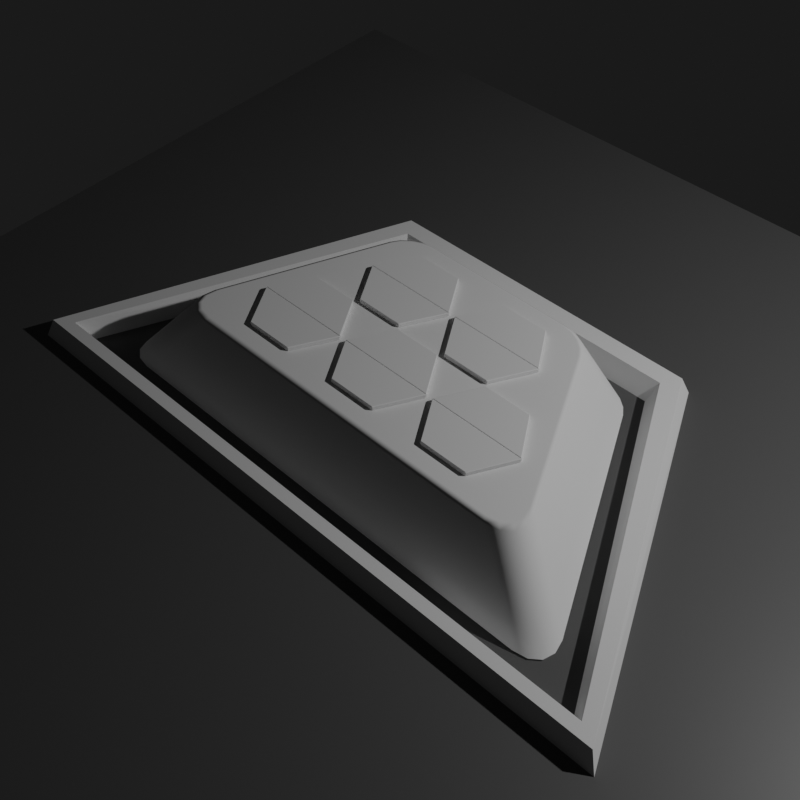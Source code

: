 # Source: missile_silo_001.blend  (saved by Blender 2.80.74; exported with 4.5.12 LTS)
import bpy
from mathutils import Matrix  # noqa: F401  (used for matrix-valued properties, if any)

bpy.ops.wm.read_factory_settings(use_empty=True)
scene = bpy.context.scene
scene.name = 'Scene'

# ---- collections
col_main = bpy.data.collections.new('Main'); scene.collection.children.link(col_main)
col_lids = bpy.data.collections.new('Lids'); col_main.children.link(col_lids)
col_stuff = bpy.data.collections.new('Stuff'); scene.collection.children.link(col_stuff)
col_lights = bpy.data.collections.new('Lights'); col_stuff.children.link(col_lights)
col_cameras = bpy.data.collections.new('Cameras'); col_stuff.children.link(col_cameras)
col_collection = bpy.data.collections.new('Collection'); scene.collection.children.link(col_collection)
col_cutters = bpy.data.collections.new('Cutters'); scene.collection.children.link(col_cutters)

# ---- materials (node trees are filled in below, after node groups)
mat_dark_background = bpy.data.materials.new('Dark Background')
mat_dark_background.use_transparent_shadow = False
mat_smoke_domain_material = bpy.data.materials.new('Smoke Domain Material')
mat_smoke_domain_material.use_transparent_shadow = False

# ---- node groups
ng_auto_smooth = bpy.data.node_groups.new('Auto Smooth', 'GeometryNodeTree')
_s = ng_auto_smooth.interface.new_socket(name='Geometry', in_out='OUTPUT', socket_type='NodeSocketGeometry')
_s = ng_auto_smooth.interface.new_socket(name='Geometry', in_out='INPUT', socket_type='NodeSocketGeometry')
_s = ng_auto_smooth.interface.new_socket(name='Angle', in_out='INPUT', socket_type='NodeSocketFloat')
_s.subtype = 'ANGLE'
_s.min_value = 0.0
_s.max_value = 3.142
ng_auto_smooth.is_modifier = True
_N = ng_auto_smooth.nodes; _L = ng_auto_smooth.links
n0 = _N.new('NodeGroupOutput'); n0.name = 'Group Output'; n0.location = (480, -100)
n1 = _N.new('NodeGroupInput'); n1.name = 'Group Input'; n1.location = (-420, -300)
n2 = _N.new('NodeGroupInput'); n2.name = 'Group Input.001'; n2.location = (-60, -100)
n3 = _N.new('GeometryNodeSetShadeSmooth'); n3.name = 'Set Shade Smooth'; n3.location = (120, -100)
n3.domain = 'EDGE'
n4 = _N.new('GeometryNodeSetShadeSmooth'); n4.name = 'Set Shade Smooth.001'; n4.location = (300, -100)
n5 = _N.new('GeometryNodeInputMeshEdgeAngle'); n5.name = 'Edge Angle'; n5.location = (-420, -220)
n6 = _N.new('GeometryNodeInputEdgeSmooth'); n6.name = 'Is Edge Smooth'; n6.location = (-60, -160)
n7 = _N.new('GeometryNodeInputShadeSmooth'); n7.name = 'Is Face Smooth'; n7.location = (-240, -340)
n8 = _N.new('FunctionNodeBooleanMath'); n8.name = 'Boolean Math'; n8.location = (-60, -220)
n9 = _N.new('FunctionNodeCompare'); n9.name = 'Compare'; n9.location = (-240, -180)
n9.operation = 'LESS_EQUAL'
_L.new(n5.outputs[0], n9.inputs[0])
_L.new(n4.outputs[0], n0.inputs[0])
_L.new(n1.outputs[1], n9.inputs[1])
_L.new(n9.outputs[0], n8.inputs[0])
_L.new(n7.outputs[0], n8.inputs[1])
_L.new(n2.outputs[0], n3.inputs[0])
_L.new(n6.outputs[0], n3.inputs[1])
_L.new(n3.outputs[0], n4.inputs[0])
_L.new(n8.outputs[0], n3.inputs[2])
n0.is_active_output = True

# ---- material node trees
mat_dark_background.use_nodes = True; mat_dark_background.node_tree.nodes.clear()
_N = mat_dark_background.node_tree.nodes; _L = mat_dark_background.node_tree.links
n0 = _N.new('ShaderNodeOutputMaterial'); n0.name = 'Material Output'; n0.location = (300, 300)
n1 = _N.new('ShaderNodeBsdfPrincipled'); n1.name = 'Principled BSDF'; n1.location = (10, 300)
n1.distribution = 'GGX'
n1.subsurface_method = 'BURLEY'
n1.inputs[0].default_value = (0.08353, 0.08353, 0.08353, 1.0)
n1.inputs[3].default_value = 1.45
n1.inputs[27].default_value = (0.0, 0.0, 0.0, 1.0)
n1.inputs[28].default_value = 1.0
_L.new(n1.outputs[0], n0.inputs[0])
n0.is_active_output = True
mat_smoke_domain_material.use_nodes = True; mat_smoke_domain_material.node_tree.nodes.clear()
_N = mat_smoke_domain_material.node_tree.nodes; _L = mat_smoke_domain_material.node_tree.links
n0 = _N.new('ShaderNodeOutputMaterial'); n0.name = 'Material Output'; n0.location = (1200, 150)
n1 = _N.new('ShaderNodeVolumePrincipled'); n1.name = 'Principled Volume'; n1.location = (800, 150)
n1.inputs[2].default_value = 5.0
_L.new(n1.outputs[0], n0.inputs[1])
n0.is_active_output = True

# ---- world
world_world = bpy.data.worlds.new('World'); scene.world = world_world
world_world.use_nodes = True; world_world.node_tree.nodes.clear()
_N = world_world.node_tree.nodes; _L = world_world.node_tree.links
n0 = _N.new('ShaderNodeOutputWorld'); n0.name = 'World Output'; n0.location = (300, 300)
n1 = _N.new('ShaderNodeBackground'); n1.name = 'Background'; n1.location = (10, 300)
n1.inputs[0].default_value = (0.05088, 0.05088, 0.05088, 1.0)
n1.inputs[1].default_value = 0.2
_L.new(n1.outputs[0], n0.inputs[0])
n0.is_active_output = True
world_world.color = (0.05088, 0.05088, 0.05088)
world_world.use_sun_shadow = False
world_world.sun_shadow_jitter_overblur = 0.0

# ---- cameras
cam_camera = bpy.data.cameras.new('Camera')
cam_camera.clip_end = 100.0
cam_camera.ortho_scale = 7.314
cam_camera.dof.focus_distance = 0.0
cam_camera.dof.aperture_fstop = 128.0

# ---- lights
light_light = bpy.data.lights.new('Light', 'SPOT')
light_light.transmission_factor = 0.0
light_light.cutoff_distance = 30.0
light_light.energy = 1000.0
light_light.shadow_buffer_clip_start = 1.0
light_light.shadow_soft_size = 0.1
light_light.shadow_maximum_resolution = 0.006
light_light.use_absolute_resolution = True
light_light.spot_size = 1.309

# ---- meshes
me_plane = bpy.data.meshes.new('Plane')
me_plane.from_pydata([(-2.201, -1.039, 0.0), (-2.432, -0.711, 4.47e-08), (-2.334, -1.014, 7.451e-09), (-2.425, -0.9431, 1.49e-08), (-2.459, -0.8366, 2.608e-08), (2.432, -0.711, 0.0), (2.201, -1.039, 0.0), (2.459, -0.8366, 0.0), (2.425, -0.9431, 7.451e-09), (2.334, -1.014, 0.0), (-1.443, 1.493, 0.0), (-1.101, 1.706, 1.49e-08), (-1.387, 1.575, 1.863e-09), (-1.303, 1.644, 5.588e-09), (-1.203, 1.69, 9.313e-09), (1.101, 1.706, 0.0), (1.443, 1.493, 7.451e-09), (1.203, 1.69, 1.863e-09), (1.303, 1.644, 1.863e-09), (1.387, 1.575, 5.588e-09), (-1.799, -0.374, 0.8), (-1.568, -0.7022, 0.8), (-1.826, -0.4996, 0.8), (-1.792, -0.606, 0.8), (-1.701, -0.6772, 0.8), (1.568, -0.7022, 0.8), (1.799, -0.374, 0.8), (1.701, -0.6772, 0.8), (1.792, -0.606, 0.8), (1.826, -0.4996, 0.8), (-0.7707, 1.369, 0.8), (-1.112, 1.156, 0.8), (-0.872, 1.353, 0.8), (-0.9724, 1.307, 0.8), (-1.057, 1.238, 0.8), (1.112, 1.156, 0.8), (0.7707, 1.369, 0.8), (1.057, 1.238, 0.8), (0.9724, 1.307, 0.8), (0.872, 1.353, 0.8)], [], [(0, 6, 25, 21), (20, 22, 23, 24, 21, 25, 27, 28, 29, 26, 35, 37, 38, 39, 36, 30, 32, 33, 34, 31), (5, 16, 35, 26), (15, 11, 30, 36), (0, 2, 3, 4, 1, 10, 12, 13, 14, 11, 15, 17, 18, 19, 16, 5, 7, 8, 9, 6), (10, 31, 34, 12), (12, 34, 33, 13), (13, 33, 32, 14), (14, 32, 30, 11), (35, 16, 19, 37), (37, 19, 18, 38), (38, 18, 17, 39), (39, 17, 15, 36), (5, 26, 29, 7), (7, 29, 28, 8), (8, 28, 27, 9), (9, 27, 25, 6), (20, 1, 4, 22), (22, 4, 3, 23), (23, 3, 2, 24), (24, 2, 0, 21), (10, 1, 20, 31)])
me_plane.polygons.foreach_set('use_smooth', [True] * 22)
_k = set([(0, 2), (0, 6), (1, 4), (1, 10), (2, 3), (3, 4), (5, 7), (5, 16), (6, 9), (7, 8), (8, 9), (10, 12), (11, 14), (11, 15), (12, 13), (13, 14), (15, 17), (16, 19), (17, 18), (18, 19)])
me_plane.attributes.new('sharp_edge', 'BOOLEAN', 'EDGE').data.foreach_set('value', [ (min(e.vertices), max(e.vertices)) in _k for e in me_plane.edges])
_uv = me_plane.uv_layers.new(name='UVMap')
_uv.uv.foreach_set('vector', [0.07334, 0.0, 0.9267, 0.0, 0.9028, 0.0, 0.09721, 0.0, 0.0, 0.1585, 0.002817, 0.09991, 0.01027, 0.01547, 0.06155, 0.004021, 0.09721, 0.0, 0.9028, 0.0, 0.9385, 0.004021, 0.9897, 0.01547, 0.9972, 0.09991, 1.0, 0.1585, 1.0, 0.8971, 0.9978, 0.9388, 0.9903, 0.99, 0.929, 0.9974, 0.8791, 1.0, 0.1209, 1.0, 0.07102, 0.9974, 0.009721, 0.99, 0.002238, 0.9388, 0.0, 0.8971, 1.0, 0.1196, 1.0, 0.9224, 1.0, 0.8971, 1.0, 0.1585, 0.9088, 1.0, 0.09119, 1.0, 0.1209, 1.0, 0.8791, 1.0, 0.07334, 0.0, 0.04617, 0.003033, 0.00773, 0.01167, 0.002118, 0.0749, 0.0, 0.1196, 0.0, 0.9224, 0.001696, 0.9539, 0.00735, 0.9924, 0.05345, 0.998, 0.09119, 1.0, 0.9088, 1.0, 0.9466, 0.998, 0.9927, 0.9924, 0.9983, 0.9539, 1.0, 0.9224, 1.0, 0.1196, 0.9979, 0.0749, 0.9923, 0.01167, 0.9538, 0.003033, 0.9267, 0.0, 0.0, 0.9224, 0.0, 0.8971, 0.002238, 0.9388, 0.001696, 0.9539, 0.001696, 0.9539, 0.002238, 0.9388, 0.009721, 0.99, 0.00735, 0.9924, 0.00735, 0.9924, 0.009721, 0.99, 0.07102, 0.9974, 0.05345, 0.998, 0.05345, 0.998, 0.07102, 0.9974, 0.1209, 1.0, 0.09119, 1.0, 1.0, 0.8971, 1.0, 0.9224, 0.9983, 0.9539, 0.9978, 0.9388, 0.9978, 0.9388, 0.9983, 0.9539, 0.9927, 0.9924, 0.9903, 0.99, 0.9903, 0.99, 0.9927, 0.9924, 0.9466, 0.998, 0.929, 0.9974, 0.929, 0.9974, 0.9466, 0.998, 0.9088, 1.0, 0.8791, 1.0, 1.0, 0.1196, 1.0, 0.1585, 0.9972, 0.09991, 0.9979, 0.0749, 0.9979, 0.0749, 0.9972, 0.09991, 0.9897, 0.01547, 0.9923, 0.01167, 0.9923, 0.01167, 0.9897, 0.01547, 0.9385, 0.004021, 0.9538, 0.003033, 0.9538, 0.003033, 0.9385, 0.004021, 0.9028, 0.0, 0.9267, 0.0, 0.0, 0.1585, 0.0, 0.1196, 0.002118, 0.0749, 0.002817, 0.09991, 0.002817, 0.09991, 0.002118, 0.0749, 0.00773, 0.01167, 0.01027, 0.01547, 0.01027, 0.01547, 0.00773, 0.01167, 0.04617, 0.003033, 0.06155, 0.004021, 0.06155, 0.004021, 0.04617, 0.003033, 0.07334, 0.0, 0.09721, 0.0, 0.0, 0.9224, 0.0, 0.1196, 0.0, 0.1585, 0.0, 0.8971])
me_plane.use_remesh_preserve_volume = False
me_plane.use_remesh_preserve_attributes = False
me_plane.use_mirror_vertex_groups = False
me_plane.update()
me_plane_003 = bpy.data.meshes.new('Plane.003')
me_plane_003.from_pydata([(-3.23, -1.407, -3.166e-08), (-3.14, -1.348, 0.2175), (-2.96, -1.231, 0.2175), (-2.869, -1.173, 3.166e-08), (3.23, -1.407, -2.794e-08), (3.14, -1.348, 0.2175), (2.96, -1.231, 0.2175), (2.869, -1.173, 2.794e-08), (1.71, 2.137, -3.353e-08), (1.651, 2.047, 0.2175), (1.535, 1.866, 0.2175), (1.476, 1.776, 3.353e-08), (-1.71, 2.137, -7.451e-09), (-1.651, 2.047, 0.2175), (-1.535, 1.866, 0.2175), (-1.476, 1.776, 7.451e-09)], [], [(0, 4, 7, 3), (1, 5, 4, 0), (2, 6, 5, 1), (3, 7, 6, 2), (4, 8, 11, 7), (5, 9, 8, 4), (6, 10, 9, 5), (7, 11, 10, 6), (8, 12, 15, 11), (9, 13, 12, 8), (10, 14, 13, 9), (11, 15, 14, 10), (12, 0, 3, 15), (13, 1, 0, 12), (14, 2, 1, 13), (15, 3, 2, 14)])
me_plane_003.use_remesh_preserve_volume = False
me_plane_003.use_remesh_preserve_attributes = False
me_plane_003.use_mirror_vertex_groups = False
me_plane_003.update()
me_circle_001 = bpy.data.meshes.new('Circle.001')
me_circle_001.from_pydata([(0.0, 1.0, 0.0), (-0.866, 0.5, 0.0), (-0.866, -0.5, 0.0), (8.742e-08, -1.0, 0.0), (0.866, -0.5, 0.0), (0.866, 0.5, 0.0), (-0.866, -0.5, 0.0), (0.866, 0.5, 0.0)], [], [(2, 3, 4, 7), (1, 6, 5, 0)])
_uv = me_circle_001.uv_layers.new(name='UVMap')
_uv.uv.foreach_set('vector', [0.0, 0.0, 0.0, 0.0, 0.0, 0.0, 0.0, 0.0, 0.0, 0.0, 0.0, 0.0, 0.0, 0.0, 0.0, 0.0])
me_circle_001.use_remesh_preserve_volume = False
me_circle_001.use_remesh_preserve_attributes = False
me_circle_001.use_mirror_vertex_groups = False
me_circle_001.update()
me_plane_002 = bpy.data.meshes.new('Plane.002')
me_plane_002.from_pydata([(-1.0, -1.0, 0.0), (1.0, -1.0, 0.0), (-1.0, 1.0, 0.0), (1.0, 1.0, 0.0)], [], [(0, 1, 3, 2)])
_uv = me_plane_002.uv_layers.new(name='UVMap')
_uv.uv.foreach_set('vector', [0.0, 0.0, 1.0, 0.0, 1.0, 1.0, 0.0, 1.0])
me_plane_002.materials.append(mat_dark_background)
me_plane_002.use_remesh_preserve_volume = False
me_plane_002.use_remesh_preserve_attributes = False
me_plane_002.use_mirror_vertex_groups = False
me_plane_002.update()
me_circle_002 = bpy.data.meshes.new('Circle.002')
me_circle_002.from_pydata([(0.0, 0.36, -1.5), (-0.1378, 0.3326, -1.5), (-0.2546, 0.2546, -1.5), (-0.3326, 0.1378, -1.5), (-0.36, -1.574e-08, -1.5), (-0.3326, -0.1378, -1.5), (-0.2546, -0.2546, -1.5), (-0.1378, -0.3326, -1.5), (-5.436e-08, -0.36, -1.5), (0.1378, -0.3326, -1.5), (0.2546, -0.2546, -1.5), (0.3326, -0.1378, -1.5), (0.36, 4.293e-09, -1.5), (0.3326, 0.1378, -1.5), (0.2546, 0.2546, -1.5), (0.1378, 0.3326, -1.5), (2.452e-12, 0.3599, 0.8003), (-0.1377, 0.3325, 0.8003), (-0.2545, 0.2545, 0.8003), (-0.3325, 0.1377, 0.8003), (-0.3599, -1.573e-08, 0.8003), (-0.3325, -0.1377, 0.8003), (-0.2545, -0.2545, 0.8003), (-0.1377, -0.3325, 0.8003), (-5.434e-08, -0.3599, 0.8003), (0.1377, -0.3325, 0.8003), (0.2545, -0.2545, 0.8003), (0.3325, -0.1377, 0.8003), (0.3599, 4.289e-09, 0.8003), (0.3325, 0.1377, 0.8003), (0.2545, 0.2545, 0.8003), (0.1377, 0.3325, 0.8003), (-4.115e-08, 0.252, -1.7), (-0.09644, 0.2328, -1.7), (-0.1782, 0.1782, -1.7), (-0.2328, 0.09644, -1.7), (-0.252, -1.046e-08, -1.7), (-0.2328, -0.09644, -1.7), (-0.1782, -0.1782, -1.7), (-0.09644, -0.2328, -1.7), (-7.92e-08, -0.252, -1.7), (0.09644, -0.2328, -1.7), (0.1782, -0.1782, -1.7), (0.2328, -0.09644, -1.7), (0.252, 3.564e-09, -1.7), (0.2328, 0.09644, -1.7), (0.1782, 0.1782, -1.7), (0.09644, 0.2328, -1.7), (-4.965e-08, 0.1722, -1.7), (-0.06591, 0.1591, -1.7), (-0.1218, 0.1218, -1.7), (-0.1591, 0.06591, -1.7), (-0.1722, -8.031e-09, -1.7), (-0.1591, -0.06591, -1.7), (-0.1218, -0.1218, -1.7), (-0.06591, -0.1591, -1.7), (-7.565e-08, -0.1722, -1.7), (0.06591, -0.1591, -1.7), (0.1218, -0.1218, -1.7), (0.1591, -0.06591, -1.7), (0.1722, 1.551e-09, -1.7), (0.1591, 0.06591, -1.7), (0.1218, 0.1218, -1.7), (0.06591, 0.1591, -1.7), (1.633e-08, 0.2184, -1.775), (-0.08359, 0.2018, -1.775), (-0.1545, 0.1545, -1.775), (-0.2018, 0.08359, -1.775), (-0.2184, -9.373e-09, -1.775), (-0.2018, -0.08359, -1.775), (-0.1545, -0.1545, -1.775), (-0.08359, -0.2018, -1.775), (-1.665e-08, -0.2184, -1.775), (0.08359, -0.2018, -1.775), (0.1545, -0.1545, -1.775), (0.2018, -0.08359, -1.775), (0.2184, 2.78e-09, -1.775), (0.2018, 0.08359, -1.775), (0.1545, 0.1545, -1.775), (0.08359, 0.2018, -1.775), (6.141e-08, 0.2794, -2.12), (-0.1069, 0.2581, -2.12), (-0.1976, 0.1976, -2.12), (-0.2581, 0.1069, -2.12), (-0.2794, -1.225e-08, -2.12), (-0.2581, -0.1069, -2.12), (-0.1976, -0.1976, -2.12), (-0.1069, -0.2581, -2.12), (1.922e-08, -0.2794, -2.12), (0.1069, -0.2581, -2.12), (0.1976, -0.1976, -2.12), (0.2581, -0.1069, -2.12), (0.2794, 3.297e-09, -2.12), (0.2581, 0.1069, -2.12), (0.1976, 0.1976, -2.12), (0.1069, 0.2581, -2.12), (-0.2178, 0.09022, -1.84), (-0.2364, 0.09791, -1.918), (-0.2517, 0.1043, -2.012), (-0.2725, -1.192e-08, -2.012), (-0.2559, -1.114e-08, -1.918), (-0.2358, -1.019e-08, -1.84), (0.2178, -0.09022, -1.84), (0.2364, -0.09791, -1.918), (0.2517, -0.1043, -2.012), (0.2725, 3.238e-09, -2.012), (0.2559, 3.097e-09, -1.918), (0.2358, 2.927e-09, -1.84), (-0.2517, -0.1043, -2.012), (-0.2364, -0.09791, -1.918), (-0.2178, -0.09022, -1.84), (0.2517, 0.1043, -2.012), (0.2364, 0.09791, -1.918), (0.2178, 0.09022, -1.84), (-0.1927, -0.1927, -2.012), (-0.1809, -0.1809, -1.918), (-0.1667, -0.1667, -1.84), (0.1927, 0.1927, -2.012), (0.1809, 0.1809, -1.918), (0.1667, 0.1667, -1.84), (-0.1043, -0.2517, -2.012), (-0.09791, -0.2364, -1.918), (-0.09022, -0.2178, -1.84), (0.1043, 0.2517, -2.012), (0.09791, 0.2364, -1.918), (0.09022, 0.2178, -1.84), (7.59e-09, -0.2725, -2.012), (-2.232e-09, -0.2559, -1.918), (-1.002e-08, -0.2358, -1.84), (2.557e-08, 0.2358, -1.84), (3.64e-08, 0.2559, -1.918), (4.873e-08, 0.2725, -2.012), (-0.1043, 0.2517, -2.012), (-0.09791, 0.2364, -1.918), (-0.09022, 0.2178, -1.84), (0.1043, -0.2517, -2.012), (0.09791, -0.2364, -1.918), (0.09022, -0.2178, -1.84), (-0.1927, 0.1927, -2.012), (-0.1809, 0.1809, -1.918), (-0.1667, 0.1667, -1.84), (0.1927, -0.1927, -2.012), (0.1809, -0.1809, -1.918), (0.1667, -0.1667, -1.84), (0.1157, 0.1157, -1.715), (0.1478, 0.1478, -1.788), (0.1931, 0.07997, -1.788), (0.1512, 0.06261, -1.715), (-0.2623, -1.187e-08, -2.023), (-0.2679, -1.225e-08, -2.12), (-0.2475, 0.1025, -2.12), (-0.2424, 0.1004, -2.023), (-0.06261, -0.1512, -1.715), (-0.07997, -0.1931, -1.788), (-0.1478, -0.1478, -1.788), (-0.1157, -0.1157, -1.715), (0.06261, 0.1512, -1.715), (0.07997, 0.1931, -1.788), (-7.328e-08, -0.1636, -1.715), (-1.417e-08, -0.209, -1.788), (-0.06261, 0.1512, -1.715), (-0.07997, 0.1931, -1.788), (1.869e-08, 0.209, -1.788), (-4.753e-08, 0.1636, -1.715), (0.06261, -0.1512, -1.715), (0.07997, -0.1931, -1.788), (-0.1157, 0.1157, -1.715), (-0.1478, 0.1478, -1.788), (0.1157, -0.1157, -1.715), (0.1478, -0.1478, -1.788), (-0.1512, 0.06261, -1.715), (-0.1931, 0.07997, -1.788), (0.1512, -0.06261, -1.715), (0.1931, -0.07997, -1.788), (-0.1636, -8.119e-09, -1.715), (-0.209, -9.531e-09, -1.788), (0.1636, 8.467e-10, -1.715), (0.209, 1.193e-09, -1.788), (-0.1512, -0.06261, -1.715), (-0.1931, -0.07997, -1.788), (6.154e-08, 0.2679, -2.12), (-0.1025, 0.2475, -2.12), (-0.1894, 0.1894, -2.12), (-0.2475, -0.1025, -2.12), (-0.1894, -0.1894, -2.12), (-0.1025, -0.2475, -2.12), (1.993e-08, -0.2679, -2.12), (0.1025, -0.2475, -2.12), (0.1894, -0.1894, -2.12), (0.2475, -0.1025, -2.12), (0.2679, 3.447e-09, -2.12), (0.2475, 0.1025, -2.12), (0.1894, 0.1894, -2.12), (0.1025, 0.2475, -2.12), (0.2623, 2.718e-09, -2.023), (0.2424, -0.1004, -2.023), (-0.2424, -0.1004, -2.023), (0.2424, 0.1004, -2.023), (-0.1855, -0.1855, -2.023), (0.1855, 0.1855, -2.023), (-0.1004, -0.2424, -2.023), (0.1004, 0.2424, -2.023), (1.06e-08, -0.2623, -2.023), (-0.1004, 0.2424, -2.023), (5.139e-08, 0.2623, -2.023), (0.1004, -0.2424, -2.023), (-0.1855, 0.1855, -2.023), (0.1855, -0.1855, -2.023), (0.2087, -0.08645, -1.852), (0.1597, -0.1597, -1.852), (0.2272, -0.0941, -1.929), (0.1739, -0.1739, -1.929), (-0.2087, 0.08645, -1.852), (-0.1597, 0.1597, -1.852), (-0.2272, 0.0941, -1.929), (-0.1739, 0.1739, -1.929), (0.08645, -0.2087, -1.852), (0.0941, -0.2272, -1.929), (-0.08645, 0.2087, -1.852), (-0.0941, 0.2272, -1.929), (-7.261e-09, -0.2259, -1.852), (7.564e-10, -0.2459, -1.929), (2.809e-08, 0.2259, -1.852), (0.08645, 0.2087, -1.852), (3.854e-08, 0.2459, -1.929), (0.0941, 0.2272, -1.929), (-0.08645, -0.2087, -1.852), (-0.0941, -0.2272, -1.929), (0.1597, 0.1597, -1.852), (0.1739, 0.1739, -1.929), (-0.1597, -0.1597, -1.852), (-0.1739, -0.1739, -1.929), (0.2087, 0.08645, -1.852), (0.2272, 0.0941, -1.929), (-0.2087, -0.08645, -1.852), (-0.2272, -0.0941, -1.929), (0.2259, 2.067e-09, -1.852), (0.2459, 2.129e-09, -1.929), (-0.2259, -1.027e-08, -1.852), (-0.2459, -1.145e-08, -1.929), (0.0, -1.49e-08, 1.7), (0.3056, -0.1266, 1.011), (0.2434, -0.1008, 1.261), (0.1638, -0.06785, 1.478), (0.08475, -0.03511, 1.624), (0.06487, -0.06487, 1.624), (0.1254, -0.1254, 1.478), (0.1863, -0.1863, 1.261), (0.2339, -0.2339, 1.011), (-0.3308, -1.521e-08, 1.011), (-0.2635, -1.401e-08, 1.261), (-0.1773, -1.248e-08, 1.478), (-0.09174, -1.095e-08, 1.624), (-0.08475, 0.03511, 1.624), (-0.1638, 0.06785, 1.478), (-0.2434, 0.1008, 1.261), (-0.3056, 0.1266, 1.011), (0.3308, 3.189e-09, 1.011), (0.2635, 6.439e-10, 1.261), (0.1773, -2.612e-09, 1.478), (0.09174, -5.846e-09, 1.624), (-0.3056, -0.1266, 1.011), (-0.2434, -0.1008, 1.261), (-0.1638, -0.06785, 1.478), (-0.08475, -0.03511, 1.624), (0.3056, 0.1266, 1.011), (0.2434, 0.1008, 1.261), (0.1638, 0.06785, 1.478), (0.08475, 0.03511, 1.624), (-0.2339, -0.2339, 1.011), (-0.1863, -0.1863, 1.261), (-0.1254, -0.1254, 1.478), (-0.06487, -0.06487, 1.624), (0.2339, 0.2339, 1.011), (0.1863, 0.1863, 1.261), (0.1254, 0.1254, 1.478), (0.06487, 0.06487, 1.624), (-0.1266, -0.3056, 1.011), (-0.1008, -0.2434, 1.261), (-0.06785, -0.1638, 1.478), (-0.03511, -0.08475, 1.624), (0.1266, 0.3056, 1.011), (0.1008, 0.2434, 1.261), (0.06785, 0.1638, 1.478), (0.03511, 0.08475, 1.624), (-4.281e-08, -0.3308, 1.011), (-2.727e-08, -0.2635, 1.261), (-1.219e-08, -0.1773, 1.478), (-5.424e-10, -0.09174, 1.624), (-0.1266, 0.3056, 1.011), (-0.1008, 0.2434, 1.261), (-0.06785, 0.1638, 1.478), (-0.03511, 0.08475, 1.624), (1.331e-08, 0.09174, 1.624), (1.458e-08, 0.1773, 1.478), (1.251e-08, 0.2635, 1.261), (7.138e-09, 0.3308, 1.011), (0.1266, -0.3056, 1.011), (0.1008, -0.2434, 1.261), (0.06785, -0.1638, 1.478), (0.03511, -0.08475, 1.624), (0.292, -0.01, -1.7), (-0.2339, 0.2339, 1.011), (-0.1863, 0.1863, 1.261), (-0.1254, 0.1254, 1.478), (-0.06487, 0.06487, 1.624), (0.4, -0.01, -1.5), (0.4, -0.01, -1.918), (0.24, -0.01, -1.634), (0.348, -0.01, -1.434), (0.4, 0.01, -1.5), (0.4, 0.01, -1.918), (0.292, 0.01, -1.7), (0.24, 0.01, -1.634), (0.348, 0.01, -1.434), (-0.01, -0.292, -1.7), (-0.01, -0.4, -1.5), (-0.01, -0.4, -1.918), (-0.01, -0.24, -1.634), (-0.01, -0.348, -1.434), (0.01, -0.4, -1.5), (0.01, -0.4, -1.918), (0.01, -0.292, -1.7), (0.01, -0.24, -1.634), (0.01, -0.348, -1.434), (-0.292, 0.01, -1.7), (-0.4, 0.01, -1.5), (-0.4, 0.01, -1.918), (-0.24, 0.01, -1.634), (-0.348, 0.01, -1.434), (-0.4, -0.01, -1.5), (-0.4, -0.01, -1.918), (-0.292, -0.01, -1.7), (-0.24, -0.01, -1.634), (-0.348, -0.01, -1.434), (0.01, 0.292, -1.7), (0.01, 0.4, -1.5), (0.01, 0.4, -1.918), (0.01, 0.24, -1.634), (0.01, 0.348, -1.434), (-0.01, 0.4, -1.5), (-0.01, 0.4, -1.918), (-0.01, 0.292, -1.7), (-0.01, 0.24, -1.634), (-0.01, 0.348, -1.434)], [], [(5, 4, 36, 37), (4, 5, 21, 20), (12, 13, 29, 28), (5, 6, 22, 21), (13, 14, 30, 29), (6, 7, 23, 22), (14, 15, 31, 30), (7, 8, 24, 23), (0, 1, 17, 16), (15, 0, 16, 31), (8, 9, 25, 24), (1, 2, 18, 17), (9, 10, 26, 25), (2, 3, 19, 18), (10, 11, 27, 26), (3, 4, 20, 19), (11, 12, 28, 27), (32, 47, 63, 48), (13, 12, 44, 45), (6, 5, 37, 38), (14, 13, 45, 46), (7, 6, 38, 39), (15, 14, 46, 47), (8, 7, 39, 40), (1, 0, 32, 33), (0, 15, 47, 32), (9, 8, 40, 41), (2, 1, 33, 34), (10, 9, 41, 42), (3, 2, 34, 35), (11, 10, 42, 43), (4, 3, 35, 36), (12, 11, 43, 44), (62, 61, 77, 78), (41, 40, 56, 57), (34, 33, 49, 50), (42, 41, 57, 58), (35, 34, 50, 51), (43, 42, 58, 59), (36, 35, 51, 52), (44, 43, 59, 60), (37, 36, 52, 53), (45, 44, 60, 61), (38, 37, 53, 54), (46, 45, 61, 62), (39, 38, 54, 55), (47, 46, 62, 63), (40, 39, 55, 56), (33, 32, 48, 49), (99, 98, 83, 84), (55, 54, 70, 71), (63, 62, 78, 79), (56, 55, 71, 72), (49, 48, 64, 65), (48, 63, 79, 64), (57, 56, 72, 73), (50, 49, 65, 66), (58, 57, 73, 74), (51, 50, 66, 67), (59, 58, 74, 75), (52, 51, 67, 68), (60, 59, 75, 76), (53, 52, 68, 69), (61, 60, 76, 77), (54, 53, 69, 70), (144, 156, 163, 160, 166, 170, 174, 178, 155, 152, 158, 164, 168, 172, 176, 147), (105, 104, 91, 92), (108, 99, 84, 85), (111, 105, 92, 93), (114, 108, 85, 86), (117, 111, 93, 94), (120, 114, 86, 87), (123, 117, 94, 95), (126, 120, 87, 88), (132, 131, 80, 81), (131, 123, 95, 80), (135, 126, 88, 89), (138, 132, 81, 82), (141, 135, 89, 90), (98, 138, 82, 83), (104, 141, 90, 91), (75, 74, 143, 102), (102, 143, 142, 103), (103, 142, 141, 104), (67, 66, 140, 96), (96, 140, 139, 97), (97, 139, 138, 98), (74, 73, 137, 143), (143, 137, 136, 142), (142, 136, 135, 141), (66, 65, 134, 140), (140, 134, 133, 139), (139, 133, 132, 138), (73, 72, 128, 137), (137, 128, 127, 136), (136, 127, 126, 135), (64, 79, 125, 129), (129, 125, 124, 130), (130, 124, 123, 131), (65, 64, 129, 134), (134, 129, 130, 133), (133, 130, 131, 132), (72, 71, 122, 128), (128, 122, 121, 127), (127, 121, 120, 126), (79, 78, 119, 125), (125, 119, 118, 124), (124, 118, 117, 123), (71, 70, 116, 122), (122, 116, 115, 121), (121, 115, 114, 120), (78, 77, 113, 119), (119, 113, 112, 118), (118, 112, 111, 117), (70, 69, 110, 116), (116, 110, 109, 115), (115, 109, 108, 114), (77, 76, 107, 113), (113, 107, 106, 112), (112, 106, 105, 111), (69, 68, 101, 110), (110, 101, 100, 109), (109, 100, 99, 108), (76, 75, 102, 107), (107, 102, 103, 106), (106, 103, 104, 105), (68, 67, 96, 101), (101, 96, 97, 100), (100, 97, 98, 99), (144, 145, 146, 147), (148, 149, 150, 151), (152, 153, 154, 155), (156, 157, 145, 144), (158, 159, 153, 152), (160, 161, 162, 163), (163, 162, 157, 156), (164, 165, 159, 158), (166, 167, 161, 160), (168, 169, 165, 164), (170, 171, 167, 166), (172, 173, 169, 168), (174, 175, 171, 170), (176, 177, 173, 172), (178, 179, 175, 174), (147, 146, 177, 176), (155, 154, 179, 178), (85, 183, 184, 86), (194, 190, 189, 195), (196, 183, 149, 148), (197, 191, 190, 194), (198, 184, 183, 196), (199, 192, 191, 197), (200, 185, 184, 198), (201, 193, 192, 199), (202, 186, 185, 200), (203, 181, 180, 204), (204, 180, 193, 201), (205, 187, 186, 202), (206, 182, 181, 203), (207, 188, 187, 205), (151, 150, 182, 206), (195, 189, 188, 207), (173, 208, 209, 169), (208, 210, 211, 209), (210, 195, 207, 211), (171, 212, 213, 167), (212, 214, 215, 213), (214, 151, 206, 215), (169, 209, 216, 165), (209, 211, 217, 216), (211, 207, 205, 217), (167, 213, 218, 161), (213, 215, 219, 218), (215, 206, 203, 219), (165, 216, 220, 159), (216, 217, 221, 220), (217, 205, 202, 221), (162, 222, 223, 157), (222, 224, 225, 223), (224, 204, 201, 225), (161, 218, 222, 162), (218, 219, 224, 222), (219, 203, 204, 224), (159, 220, 226, 153), (220, 221, 227, 226), (221, 202, 200, 227), (157, 223, 228, 145), (223, 225, 229, 228), (225, 201, 199, 229), (153, 226, 230, 154), (226, 227, 231, 230), (227, 200, 198, 231), (145, 228, 232, 146), (228, 229, 233, 232), (229, 199, 197, 233), (154, 230, 234, 179), (230, 231, 235, 234), (231, 198, 196, 235), (146, 232, 236, 177), (232, 233, 237, 236), (233, 197, 194, 237), (179, 234, 238, 175), (234, 235, 239, 238), (235, 196, 148, 239), (177, 236, 208, 173), (236, 237, 210, 208), (237, 194, 195, 210), (175, 238, 212, 171), (238, 239, 214, 212), (239, 148, 151, 214), (61, 62, 144, 147), (54, 55, 152, 155), (62, 63, 156, 144), (55, 56, 158, 152), (48, 49, 160, 163), (63, 48, 163, 156), (56, 57, 164, 158), (49, 50, 166, 160), (57, 58, 168, 164), (50, 51, 170, 166), (58, 59, 172, 168), (51, 52, 174, 170), (59, 60, 176, 172), (52, 53, 178, 174), (60, 61, 147, 176), (53, 54, 155, 178), (86, 184, 185, 87), (87, 185, 186, 88), (88, 186, 187, 89), (89, 187, 188, 90), (90, 188, 189, 91), (91, 189, 190, 92), (92, 190, 191, 93), (93, 191, 192, 94), (94, 192, 193, 95), (95, 193, 180, 80), (80, 180, 181, 81), (81, 181, 182, 82), (82, 182, 150, 83), (83, 150, 149, 84), (84, 149, 183, 85), (245, 244, 240), (253, 252, 240), (244, 260, 240), (252, 264, 240), (260, 268, 240), (264, 272, 240), (268, 276, 240), (272, 280, 240), (276, 284, 240), (280, 288, 240), (293, 292, 240), (284, 293, 240), (288, 300, 240), (292, 305, 240), (300, 245, 240), (18, 19, 256, 302), (302, 256, 255, 303), (303, 255, 254, 304), (304, 254, 253, 305), (25, 26, 248, 297), (297, 248, 247, 298), (298, 247, 246, 299), (299, 246, 245, 300), (17, 18, 302, 289), (289, 302, 303, 290), (290, 303, 304, 291), (291, 304, 305, 292), (24, 25, 297, 285), (285, 297, 298, 286), (286, 298, 299, 287), (287, 299, 300, 288), (31, 16, 296, 281), (281, 296, 295, 282), (282, 295, 294, 283), (283, 294, 293, 284), (16, 17, 289, 296), (296, 289, 290, 295), (295, 290, 291, 294), (294, 291, 292, 293), (23, 24, 285, 277), (277, 285, 286, 278), (278, 286, 287, 279), (279, 287, 288, 280), (30, 31, 281, 273), (273, 281, 282, 274), (274, 282, 283, 275), (275, 283, 284, 276), (22, 23, 277, 269), (269, 277, 278, 270), (270, 278, 279, 271), (271, 279, 280, 272), (29, 30, 273, 265), (265, 273, 274, 266), (266, 274, 275, 267), (267, 275, 276, 268), (21, 22, 269, 261), (261, 269, 270, 262), (262, 270, 271, 263), (263, 271, 272, 264), (28, 29, 265, 257), (257, 265, 266, 258), (258, 266, 267, 259), (259, 267, 268, 260), (20, 21, 261, 249), (249, 261, 262, 250), (250, 262, 263, 251), (251, 263, 264, 252), (27, 28, 257, 241), (241, 257, 258, 242), (242, 258, 259, 243), (243, 259, 260, 244), (19, 20, 249, 256), (256, 249, 250, 255), (255, 250, 251, 254), (254, 251, 252, 253), (26, 27, 241, 248), (248, 241, 242, 247), (247, 242, 243, 246), (246, 243, 244, 245), (305, 253, 240), (306, 301, 307), (301, 306, 309, 308), (310, 311, 312), (312, 313, 314, 310), (307, 301, 312, 311), (301, 308, 313, 312), (306, 307, 311, 310), (309, 306, 310, 314), (308, 309, 314, 313), (316, 315, 317), (315, 316, 319, 318), (320, 321, 322), (322, 323, 324, 320), (317, 315, 322, 321), (315, 318, 323, 322), (316, 317, 321, 320), (319, 316, 320, 324), (318, 319, 324, 323), (326, 325, 327), (325, 326, 329, 328), (330, 331, 332), (332, 333, 334, 330), (327, 325, 332, 331), (325, 328, 333, 332), (326, 327, 331, 330), (329, 326, 330, 334), (328, 329, 334, 333), (336, 335, 337), (335, 336, 339, 338), (340, 341, 342), (342, 343, 344, 340), (337, 335, 342, 341), (335, 338, 343, 342), (336, 337, 341, 340), (339, 336, 340, 344), (338, 339, 344, 343)])
me_circle_002.polygons.foreach_set('use_smooth', [True] * 357)
_k = set([(0, 1), (0, 15), (1, 2), (2, 3), (3, 4), (4, 5), (5, 6), (6, 7), (7, 8), (8, 9), (9, 10), (10, 11), (11, 12), (12, 13), (13, 14), (14, 15), (32, 33), (32, 47), (33, 34), (34, 35), (35, 36), (36, 37), (37, 38), (38, 39), (39, 40), (40, 41), (41, 42), (42, 43), (43, 44), (44, 45), (45, 46), (46, 47), (80, 81), (80, 95), (81, 82), (82, 83), (83, 84), (84, 85), (85, 86), (86, 87), (87, 88), (88, 89), (89, 90), (90, 91), (91, 92), (92, 93), (93, 94), (94, 95), (149, 150), (149, 183), (150, 182), (180, 181), (180, 193), (181, 182), (183, 184), (184, 185), (185, 186), (186, 187), (187, 188), (188, 189), (189, 190), (190, 191), (191, 192), (192, 193), (301, 307), (301, 308), (306, 307), (306, 309), (307, 311), (308, 309), (308, 313), (309, 314), (310, 311), (310, 314), (311, 312), (312, 313), (313, 314), (315, 317), (315, 318), (316, 317), (316, 319), (317, 321), (318, 319), (318, 323), (319, 324), (320, 321), (320, 324), (321, 322), (322, 323), (323, 324), (325, 327), (325, 328), (326, 327), (326, 329), (327, 331), (328, 329), (328, 333), (329, 334), (330, 331), (330, 334), (331, 332), (332, 333), (333, 334), (335, 337), (335, 338), (336, 337), (336, 339), (337, 341), (338, 339), (338, 343), (339, 344), (340, 341), (340, 344), (341, 342), (342, 343), (343, 344)])
me_circle_002.attributes.new('sharp_edge', 'BOOLEAN', 'EDGE').data.foreach_set('value', [ (min(e.vertices), max(e.vertices)) in _k for e in me_circle_002.edges])
_uv = me_circle_002.uv_layers.new(name='UVMap')
_uv.uv.foreach_set('vector', [0.03806, 0.3087, 0.0, 0.5, 0.0, 0.5, 0.03806, 0.3087, 0.0, 0.5, 0.03806, 0.3087, 0.03806, 0.3087, 0.0, 0.5, 1.0, 0.5, 0.9619, 0.6913, 0.9619, 0.6913, 1.0, 0.5, 0.03806, 0.3087, 0.1464, 0.1464, 0.1464, 0.1464, 0.03806, 0.3087, 0.9619, 0.6913, 0.8536, 0.8536, 0.8536, 0.8536, 0.9619, 0.6913, 0.1464, 0.1464, 0.3087, 0.03806, 0.3087, 0.03806, 0.1464, 0.1464, 0.8536, 0.8536, 0.6913, 0.9619, 0.6913, 0.9619, 0.8536, 0.8536, 0.3087, 0.03806, 0.5, 0.0, 0.5, 0.0, 0.3087, 0.03806, 0.5, 1.0, 0.3087, 0.9619, 0.3087, 0.9619, 0.5, 1.0, 0.6913, 0.9619, 0.5, 1.0, 0.5, 1.0, 0.6913, 0.9619, 0.5, 0.0, 0.6913, 0.03806, 0.6913, 0.03806, 0.5, 0.0, 0.3087, 0.9619, 0.1464, 0.8536, 0.1464, 0.8536, 0.3087, 0.9619, 0.6913, 0.03806, 0.8536, 0.1464, 0.8536, 0.1464, 0.6913, 0.03806, 0.1464, 0.8536, 0.03806, 0.6913, 0.03806, 0.6913, 0.1464, 0.8536, 0.8536, 0.1464, 0.9619, 0.3087, 0.9619, 0.3087, 0.8536, 0.1464, 0.03806, 0.6913, 0.0, 0.5, 0.0, 0.5, 0.03806, 0.6913, 0.9619, 0.3087, 1.0, 0.5, 1.0, 0.5, 0.9619, 0.3087, 0.5, 1.0, 0.6913, 0.9619, 0.6913, 0.9619, 0.5, 1.0, 0.9619, 0.6913, 1.0, 0.5, 1.0, 0.5, 0.9619, 0.6913, 0.1464, 0.1464, 0.03806, 0.3087, 0.03806, 0.3087, 0.1464, 0.1464, 0.8536, 0.8536, 0.9619, 0.6913, 0.9619, 0.6913, 0.8536, 0.8536, 0.3087, 0.03806, 0.1464, 0.1464, 0.1464, 0.1464, 0.3087, 0.03806, 0.6913, 0.9619, 0.8536, 0.8536, 0.8536, 0.8536, 0.6913, 0.9619, 0.5, 0.0, 0.3087, 0.03806, 0.3087, 0.03806, 0.5, 0.0, 0.3087, 0.9619, 0.5, 1.0, 0.5, 1.0, 0.3087, 0.9619, 0.5, 1.0, 0.6913, 0.9619, 0.6913, 0.9619, 0.5, 1.0, 0.6913, 0.03806, 0.5, 0.0, 0.5, 0.0, 0.6913, 0.03806, 0.1464, 0.8536, 0.3087, 0.9619, 0.3087, 0.9619, 0.1464, 0.8536, 0.8536, 0.1464, 0.6913, 0.03806, 0.6913, 0.03806, 0.8536, 0.1464, 0.03806, 0.6913, 0.1464, 0.8536, 0.1464, 0.8536, 0.03806, 0.6913, 0.9619, 0.3087, 0.8536, 0.1464, 0.8536, 0.1464, 0.9619, 0.3087, 0.0, 0.5, 0.03806, 0.6913, 0.03806, 0.6913, 0.0, 0.5, 1.0, 0.5, 0.9619, 0.3087, 0.9619, 0.3087, 1.0, 0.5, 0.8536, 0.8536, 0.9619, 0.6913, 0.9619, 0.6913, 0.8536, 0.8536, 0.6913, 0.03806, 0.5, 0.0, 0.5, 0.0, 0.6913, 0.03806, 0.1464, 0.8536, 0.3087, 0.9619, 0.3087, 0.9619, 0.1464, 0.8536, 0.8536, 0.1464, 0.6913, 0.03806, 0.6913, 0.03806, 0.8536, 0.1464, 0.03806, 0.6913, 0.1464, 0.8536, 0.1464, 0.8536, 0.03806, 0.6913, 0.9619, 0.3087, 0.8536, 0.1464, 0.8536, 0.1464, 0.9619, 0.3087, 0.0, 0.5, 0.03806, 0.6913, 0.03806, 0.6913, 0.0, 0.5, 1.0, 0.5, 0.9619, 0.3087, 0.9619, 0.3087, 1.0, 0.5, 0.03806, 0.3087, 0.0, 0.5, 0.0, 0.5, 0.03806, 0.3087, 0.9619, 0.6913, 1.0, 0.5, 1.0, 0.5, 0.9619, 0.6913, 0.1464, 0.1464, 0.03806, 0.3087, 0.03806, 0.3087, 0.1464, 0.1464, 0.8536, 0.8536, 0.9619, 0.6913, 0.9619, 0.6913, 0.8536, 0.8536, 0.3087, 0.03806, 0.1464, 0.1464, 0.1464, 0.1464, 0.3087, 0.03806, 0.6913, 0.9619, 0.8536, 0.8536, 0.8536, 0.8536, 0.6913, 0.9619, 0.5, 0.0, 0.3087, 0.03806, 0.3087, 0.03806, 0.5, 0.0, 0.3087, 0.9619, 0.5, 1.0, 0.5, 1.0, 0.3087, 0.9619, 0.0, 0.5, 0.03806, 0.6913, 0.03806, 0.6913, 0.0, 0.5, 0.3087, 0.03806, 0.1464, 0.1464, 0.1464, 0.1464, 0.3087, 0.03806, 0.6913, 0.9619, 0.8536, 0.8536, 0.8536, 0.8536, 0.6913, 0.9619, 0.5, 0.0, 0.3087, 0.03806, 0.3087, 0.03806, 0.5, 0.0, 0.3087, 0.9619, 0.5, 1.0, 0.5, 1.0, 0.3087, 0.9619, 0.5, 1.0, 0.6913, 0.9619, 0.6913, 0.9619, 0.5, 1.0, 0.6913, 0.03806, 0.5, 0.0, 0.5, 0.0, 0.6913, 0.03806, 0.1464, 0.8536, 0.3087, 0.9619, 0.3087, 0.9619, 0.1464, 0.8536, 0.8536, 0.1464, 0.6913, 0.03806, 0.6913, 0.03806, 0.8536, 0.1464, 0.03806, 0.6913, 0.1464, 0.8536, 0.1464, 0.8536, 0.03806, 0.6913, 0.9619, 0.3087, 0.8536, 0.1464, 0.8536, 0.1464, 0.9619, 0.3087, 0.0, 0.5, 0.03806, 0.6913, 0.03806, 0.6913, 0.0, 0.5, 1.0, 0.5, 0.9619, 0.3087, 0.9619, 0.3087, 1.0, 0.5, 0.03806, 0.3087, 0.0, 0.5, 0.0, 0.5, 0.03806, 0.3087, 0.9619, 0.6913, 1.0, 0.5, 1.0, 0.5, 0.9619, 0.6913, 0.1464, 0.1464, 0.03806, 0.3087, 0.03806, 0.3087, 0.1464, 0.1464, 0.0, 0.0, 0.0, 0.0, 0.0, 0.0, 0.0, 0.0, 0.0, 0.0, 0.0, 0.0, 0.0, 0.0, 0.0, 0.0, 0.0, 0.0, 0.0, 0.0, 0.0, 0.0, 0.0, 0.0, 0.0, 0.0, 0.0, 0.0, 0.0, 0.0, 0.0, 0.0, 1.0, 0.5, 0.9619, 0.3087, 0.9619, 0.3087, 1.0, 0.5, 0.03806, 0.3087, 0.0, 0.5, 0.0, 0.5, 0.03806, 0.3087, 0.9619, 0.6913, 1.0, 0.5, 1.0, 0.5, 0.9619, 0.6913, 0.1464, 0.1464, 0.03806, 0.3087, 0.03806, 0.3087, 0.1464, 0.1464, 0.8536, 0.8536, 0.9619, 0.6913, 0.9619, 0.6913, 0.8536, 0.8536, 0.3087, 0.03806, 0.1464, 0.1464, 0.1464, 0.1464, 0.3087, 0.03806, 0.6913, 0.9619, 0.8536, 0.8536, 0.8536, 0.8536, 0.6913, 0.9619, 0.5, 0.0, 0.3087, 0.03806, 0.3087, 0.03806, 0.5, 0.0, 0.3087, 0.9619, 0.5, 1.0, 0.5, 1.0, 0.3087, 0.9619, 0.5, 1.0, 0.6913, 0.9619, 0.6913, 0.9619, 0.5, 1.0, 0.6913, 0.03806, 0.5, 0.0, 0.5, 0.0, 0.6913, 0.03806, 0.1464, 0.8536, 0.3087, 0.9619, 0.3087, 0.9619, 0.1464, 0.8536, 0.8536, 0.1464, 0.6913, 0.03806, 0.6913, 0.03806, 0.8536, 0.1464, 0.03806, 0.6913, 0.1464, 0.8536, 0.1464, 0.8536, 0.03806, 0.6913, 0.9619, 0.3087, 0.8536, 0.1464, 0.8536, 0.1464, 0.9619, 0.3087, 0.9619, 0.3087, 0.8536, 0.1464, 0.8536, 0.1464, 0.9619, 0.3087, 0.9619, 0.3087, 0.8536, 0.1464, 0.8536, 0.1464, 0.9619, 0.3087, 0.9619, 0.3087, 0.8536, 0.1464, 0.8536, 0.1464, 0.9619, 0.3087, 0.03806, 0.6913, 0.1464, 0.8536, 0.1464, 0.8536, 0.03806, 0.6913, 0.03806, 0.6913, 0.1464, 0.8536, 0.1464, 0.8536, 0.03806, 0.6913, 0.03806, 0.6913, 0.1464, 0.8536, 0.1464, 0.8536, 0.03806, 0.6913, 0.8536, 0.1464, 0.6913, 0.03806, 0.6913, 0.03806, 0.8536, 0.1464, 0.8536, 0.1464, 0.6913, 0.03806, 0.6913, 0.03806, 0.8536, 0.1464, 0.8536, 0.1464, 0.6913, 0.03806, 0.6913, 0.03806, 0.8536, 0.1464, 0.1464, 0.8536, 0.3087, 0.9619, 0.3087, 0.9619, 0.1464, 0.8536, 0.1464, 0.8536, 0.3087, 0.9619, 0.3087, 0.9619, 0.1464, 0.8536, 0.1464, 0.8536, 0.3087, 0.9619, 0.3087, 0.9619, 0.1464, 0.8536, 0.6913, 0.03806, 0.5, 0.0, 0.5, 0.0, 0.6913, 0.03806, 0.6913, 0.03806, 0.5, 0.0, 0.5, 0.0, 0.6913, 0.03806, 0.6913, 0.03806, 0.5, 0.0, 0.5, 0.0, 0.6913, 0.03806, 0.5, 1.0, 0.6913, 0.9619, 0.6913, 0.9619, 0.5, 1.0, 0.5, 1.0, 0.6913, 0.9619, 0.6913, 0.9619, 0.5, 1.0, 0.5, 1.0, 0.6913, 0.9619, 0.6913, 0.9619, 0.5, 1.0, 0.3087, 0.9619, 0.5, 1.0, 0.5, 1.0, 0.3087, 0.9619, 0.3087, 0.9619, 0.5, 1.0, 0.5, 1.0, 0.3087, 0.9619, 0.3087, 0.9619, 0.5, 1.0, 0.5, 1.0, 0.3087, 0.9619, 0.5, 0.0, 0.3087, 0.03806, 0.3087, 0.03806, 0.5, 0.0, 0.5, 0.0, 0.3087, 0.03806, 0.3087, 0.03806, 0.5, 0.0, 0.5, 0.0, 0.3087, 0.03806, 0.3087, 0.03806, 0.5, 0.0, 0.6913, 0.9619, 0.8536, 0.8536, 0.8536, 0.8536, 0.6913, 0.9619, 0.6913, 0.9619, 0.8536, 0.8536, 0.8536, 0.8536, 0.6913, 0.9619, 0.6913, 0.9619, 0.8536, 0.8536, 0.8536, 0.8536, 0.6913, 0.9619, 0.3087, 0.03806, 0.1464, 0.1464, 0.1464, 0.1464, 0.3087, 0.03806, 0.3087, 0.03806, 0.1464, 0.1464, 0.1464, 0.1464, 0.3087, 0.03806, 0.3087, 0.03806, 0.1464, 0.1464, 0.1464, 0.1464, 0.3087, 0.03806, 0.8536, 0.8536, 0.9619, 0.6913, 0.9619, 0.6913, 0.8536, 0.8536, 0.8536, 0.8536, 0.9619, 0.6913, 0.9619, 0.6913, 0.8536, 0.8536, 0.8536, 0.8536, 0.9619, 0.6913, 0.9619, 0.6913, 0.8536, 0.8536, 0.1464, 0.1464, 0.03806, 0.3087, 0.03806, 0.3087, 0.1464, 0.1464, 0.1464, 0.1464, 0.03806, 0.3087, 0.03806, 0.3087, 0.1464, 0.1464, 0.1464, 0.1464, 0.03806, 0.3087, 0.03806, 0.3087, 0.1464, 0.1464, 0.9619, 0.6913, 1.0, 0.5, 1.0, 0.5, 0.9619, 0.6913, 0.9619, 0.6913, 1.0, 0.5, 1.0, 0.5, 0.9619, 0.6913, 0.9619, 0.6913, 1.0, 0.5, 1.0, 0.5, 0.9619, 0.6913, 0.03806, 0.3087, 0.0, 0.5, 0.0, 0.5, 0.03806, 0.3087, 0.03806, 0.3087, 0.0, 0.5, 0.0, 0.5, 0.03806, 0.3087, 0.03806, 0.3087, 0.0, 0.5, 0.0, 0.5, 0.03806, 0.3087, 1.0, 0.5, 0.9619, 0.3087, 0.9619, 0.3087, 1.0, 0.5, 1.0, 0.5, 0.9619, 0.3087, 0.9619, 0.3087, 1.0, 0.5, 1.0, 0.5, 0.9619, 0.3087, 0.9619, 0.3087, 1.0, 0.5, 0.0, 0.5, 0.03806, 0.6913, 0.03806, 0.6913, 0.0, 0.5, 0.0, 0.5, 0.03806, 0.6913, 0.03806, 0.6913, 0.0, 0.5, 0.0, 0.5, 0.03806, 0.6913, 0.03806, 0.6913, 0.0, 0.5, 0.8536, 0.8536, 0.8536, 0.8536, 0.9619, 0.6913, 0.9619, 0.6913, 0.0, 0.5, 0.0, 0.5, 0.03806, 0.6913, 0.03806, 0.6913, 0.3087, 0.03806, 0.3087, 0.03806, 0.1464, 0.1464, 0.1464, 0.1464, 0.6913, 0.9619, 0.6913, 0.9619, 0.8536, 0.8536, 0.8536, 0.8536, 0.5, 0.0, 0.5, 0.0, 0.3087, 0.03806, 0.3087, 0.03806, 0.3087, 0.9619, 0.3087, 0.9619, 0.5, 1.0, 0.5, 1.0, 0.5, 1.0, 0.5, 1.0, 0.6913, 0.9619, 0.6913, 0.9619, 0.6913, 0.03806, 0.6913, 0.03806, 0.5, 0.0, 0.5, 0.0, 0.1464, 0.8536, 0.1464, 0.8536, 0.3087, 0.9619, 0.3087, 0.9619, 0.8536, 0.1464, 0.8536, 0.1464, 0.6913, 0.03806, 0.6913, 0.03806, 0.03806, 0.6913, 0.03806, 0.6913, 0.1464, 0.8536, 0.1464, 0.8536, 0.9619, 0.3087, 0.9619, 0.3087, 0.8536, 0.1464, 0.8536, 0.1464, 0.0, 0.5, 0.0, 0.5, 0.03806, 0.6913, 0.03806, 0.6913, 1.0, 0.5, 1.0, 0.5, 0.9619, 0.3087, 0.9619, 0.3087, 0.03806, 0.3087, 0.03806, 0.3087, 0.0, 0.5, 0.0, 0.5, 0.9619, 0.6913, 0.9619, 0.6913, 1.0, 0.5, 1.0, 0.5, 0.1464, 0.1464, 0.1464, 0.1464, 0.03806, 0.3087, 0.03806, 0.3087, 0.0, 0.0, 0.0, 0.0, 0.0, 0.0, 0.0, 0.0, 1.0, 0.5, 1.0, 0.5, 0.9619, 0.3087, 0.9619, 0.3087, 0.03806, 0.3087, 0.03806, 0.3087, 0.0, 0.5, 0.0, 0.5, 0.9619, 0.6913, 0.9619, 0.6913, 1.0, 0.5, 1.0, 0.5, 0.1464, 0.1464, 0.1464, 0.1464, 0.03806, 0.3087, 0.03806, 0.3087, 0.8536, 0.8536, 0.8536, 0.8536, 0.9619, 0.6913, 0.9619, 0.6913, 0.3087, 0.03806, 0.3087, 0.03806, 0.1464, 0.1464, 0.1464, 0.1464, 0.6913, 0.9619, 0.6913, 0.9619, 0.8536, 0.8536, 0.8536, 0.8536, 0.5, 0.0, 0.5, 0.0, 0.3087, 0.03806, 0.3087, 0.03806, 0.3087, 0.9619, 0.3087, 0.9619, 0.5, 1.0, 0.5, 1.0, 0.5, 1.0, 0.5, 1.0, 0.6913, 0.9619, 0.6913, 0.9619, 0.6913, 0.03806, 0.6913, 0.03806, 0.5, 0.0, 0.5, 0.0, 0.1464, 0.8536, 0.1464, 0.8536, 0.3087, 0.9619, 0.3087, 0.9619, 0.8536, 0.1464, 0.8536, 0.1464, 0.6913, 0.03806, 0.6913, 0.03806, 0.03806, 0.6913, 0.03806, 0.6913, 0.1464, 0.8536, 0.1464, 0.8536, 0.9619, 0.3087, 0.9619, 0.3087, 0.8536, 0.1464, 0.8536, 0.1464, 0.9619, 0.3087, 0.9619, 0.3087, 0.8536, 0.1464, 0.8536, 0.1464, 0.9619, 0.3087, 0.9619, 0.3087, 0.8536, 0.1464, 0.8536, 0.1464, 0.9619, 0.3087, 0.9619, 0.3087, 0.8536, 0.1464, 0.8536, 0.1464, 0.03806, 0.6913, 0.03806, 0.6913, 0.1464, 0.8536, 0.1464, 0.8536, 0.03806, 0.6913, 0.03806, 0.6913, 0.1464, 0.8536, 0.1464, 0.8536, 0.03806, 0.6913, 0.03806, 0.6913, 0.1464, 0.8536, 0.1464, 0.8536, 0.8536, 0.1464, 0.8536, 0.1464, 0.6913, 0.03806, 0.6913, 0.03806, 0.8536, 0.1464, 0.8536, 0.1464, 0.6913, 0.03806, 0.6913, 0.03806, 0.8536, 0.1464, 0.8536, 0.1464, 0.6913, 0.03806, 0.6913, 0.03806, 0.1464, 0.8536, 0.1464, 0.8536, 0.3087, 0.9619, 0.3087, 0.9619, 0.1464, 0.8536, 0.1464, 0.8536, 0.3087, 0.9619, 0.3087, 0.9619, 0.1464, 0.8536, 0.1464, 0.8536, 0.3087, 0.9619, 0.3087, 0.9619, 0.6913, 0.03806, 0.6913, 0.03806, 0.5, 0.0, 0.5, 0.0, 0.6913, 0.03806, 0.6913, 0.03806, 0.5, 0.0, 0.5, 0.0, 0.6913, 0.03806, 0.6913, 0.03806, 0.5, 0.0, 0.5, 0.0, 0.5, 1.0, 0.5, 1.0, 0.6913, 0.9619, 0.6913, 0.9619, 0.5, 1.0, 0.5, 1.0, 0.6913, 0.9619, 0.6913, 0.9619, 0.5, 1.0, 0.5, 1.0, 0.6913, 0.9619, 0.6913, 0.9619, 0.3087, 0.9619, 0.3087, 0.9619, 0.5, 1.0, 0.5, 1.0, 0.3087, 0.9619, 0.3087, 0.9619, 0.5, 1.0, 0.5, 1.0, 0.3087, 0.9619, 0.3087, 0.9619, 0.5, 1.0, 0.5, 1.0, 0.5, 0.0, 0.5, 0.0, 0.3087, 0.03806, 0.3087, 0.03806, 0.5, 0.0, 0.5, 0.0, 0.3087, 0.03806, 0.3087, 0.03806, 0.5, 0.0, 0.5, 0.0, 0.3087, 0.03806, 0.3087, 0.03806, 0.6913, 0.9619, 0.6913, 0.9619, 0.8536, 0.8536, 0.8536, 0.8536, 0.6913, 0.9619, 0.6913, 0.9619, 0.8536, 0.8536, 0.8536, 0.8536, 0.6913, 0.9619, 0.6913, 0.9619, 0.8536, 0.8536, 0.8536, 0.8536, 0.3087, 0.03806, 0.3087, 0.03806, 0.1464, 0.1464, 0.1464, 0.1464, 0.3087, 0.03806, 0.3087, 0.03806, 0.1464, 0.1464, 0.1464, 0.1464, 0.3087, 0.03806, 0.3087, 0.03806, 0.1464, 0.1464, 0.1464, 0.1464, 0.8536, 0.8536, 0.8536, 0.8536, 0.9619, 0.6913, 0.9619, 0.6913, 0.8536, 0.8536, 0.8536, 0.8536, 0.9619, 0.6913, 0.9619, 0.6913, 0.8536, 0.8536, 0.8536, 0.8536, 0.9619, 0.6913, 0.9619, 0.6913, 0.1464, 0.1464, 0.1464, 0.1464, 0.03806, 0.3087, 0.03806, 0.3087, 0.1464, 0.1464, 0.1464, 0.1464, 0.03806, 0.3087, 0.03806, 0.3087, 0.1464, 0.1464, 0.1464, 0.1464, 0.03806, 0.3087, 0.03806, 0.3087, 0.9619, 0.6913, 0.9619, 0.6913, 1.0, 0.5, 1.0, 0.5, 0.9619, 0.6913, 0.9619, 0.6913, 1.0, 0.5, 1.0, 0.5, 0.9619, 0.6913, 0.9619, 0.6913, 1.0, 0.5, 1.0, 0.5, 0.03806, 0.3087, 0.03806, 0.3087, 0.0, 0.5, 0.0, 0.5, 0.03806, 0.3087, 0.03806, 0.3087, 0.0, 0.5, 0.0, 0.5, 0.03806, 0.3087, 0.03806, 0.3087, 0.0, 0.5, 0.0, 0.5, 1.0, 0.5, 1.0, 0.5, 0.9619, 0.3087, 0.9619, 0.3087, 1.0, 0.5, 1.0, 0.5, 0.9619, 0.3087, 0.9619, 0.3087, 1.0, 0.5, 1.0, 0.5, 0.9619, 0.3087, 0.9619, 0.3087, 0.0, 0.5, 0.0, 0.5, 0.03806, 0.6913, 0.03806, 0.6913, 0.0, 0.5, 0.0, 0.5, 0.03806, 0.6913, 0.03806, 0.6913, 0.0, 0.5, 0.0, 0.5, 0.03806, 0.6913, 0.03806, 0.6913, 0.9619, 0.6913, 0.8536, 0.8536, 0.8536, 0.8536, 0.9619, 0.6913, 0.1464, 0.1464, 0.3087, 0.03806, 0.3087, 0.03806, 0.1464, 0.1464, 0.8536, 0.8536, 0.6913, 0.9619, 0.6913, 0.9619, 0.8536, 0.8536, 0.3087, 0.03806, 0.5, 0.0, 0.5, 0.0, 0.3087, 0.03806, 0.5, 1.0, 0.3087, 0.9619, 0.3087, 0.9619, 0.5, 1.0, 0.6913, 0.9619, 0.5, 1.0, 0.5, 1.0, 0.6913, 0.9619, 0.5, 0.0, 0.6913, 0.03806, 0.6913, 0.03806, 0.5, 0.0, 0.3087, 0.9619, 0.1464, 0.8536, 0.1464, 0.8536, 0.3087, 0.9619, 0.6913, 0.03806, 0.8536, 0.1464, 0.8536, 0.1464, 0.6913, 0.03806, 0.1464, 0.8536, 0.03806, 0.6913, 0.03806, 0.6913, 0.1464, 0.8536, 0.8536, 0.1464, 0.9619, 0.3087, 0.9619, 0.3087, 0.8536, 0.1464, 0.03806, 0.6913, 0.0, 0.5, 0.0, 0.5, 0.03806, 0.6913, 0.9619, 0.3087, 1.0, 0.5, 1.0, 0.5, 0.9619, 0.3087, 0.0, 0.5, 0.03806, 0.3087, 0.03806, 0.3087, 0.0, 0.5, 1.0, 0.5, 0.9619, 0.6913, 0.9619, 0.6913, 1.0, 0.5, 0.03806, 0.3087, 0.1464, 0.1464, 0.1464, 0.1464, 0.03806, 0.3087, 0.0, 0.0, 0.0, 0.0, 0.0, 0.0, 0.0, 0.0, 0.0, 0.0, 0.0, 0.0, 0.0, 0.0, 0.0, 0.0, 0.0, 0.0, 0.0, 0.0, 0.0, 0.0, 0.0, 0.0, 0.0, 0.0, 0.0, 0.0, 0.0, 0.0, 0.0, 0.0, 0.0, 0.0, 0.0, 0.0, 0.0, 0.0, 0.0, 0.0, 0.0, 0.0, 0.0, 0.0, 0.0, 0.0, 0.0, 0.0, 0.0, 0.0, 0.0, 0.0, 0.0, 0.0, 0.0, 0.0, 0.0, 0.0, 0.0, 0.0, 0.0, 0.0, 0.0, 0.0, 0.0, 0.0, 0.0, 0.0, 0.0, 0.0, 0.0, 0.0, 0.0, 0.0, 0.0, 0.0, 0.0, 0.0, 0.0, 0.0, 0.0, 0.0, 0.0, 0.0, 0.0, 0.0, 0.0, 0.0, 0.0, 0.0, 0.0, 0.0, 0.0, 0.0, 0.0, 0.0, 0.0, 0.0, 0.0, 0.0, 0.0, 0.0, 0.0, 0.0, 0.0, 0.0, 0.0, 0.0, 0.0, 0.0, 0.0, 0.0, 0.0, 0.0, 0.0, 0.0, 0.0, 0.0, 0.0, 0.0, 0.8536, 0.1464, 0.9619, 0.3087, 0.8536, 0.1464, 0.03806, 0.6913, 0.0, 0.5, 0.03806, 0.6913, 0.9619, 0.3087, 1.0, 0.5, 0.9619, 0.3087, 0.0, 0.5, 0.03806, 0.3087, 0.0, 0.5, 1.0, 0.5, 0.9619, 0.6913, 1.0, 0.5, 0.03806, 0.3087, 0.1464, 0.1464, 0.03806, 0.3087, 0.9619, 0.6913, 0.8536, 0.8536, 0.9619, 0.6913, 0.1464, 0.1464, 0.3087, 0.03806, 0.1464, 0.1464, 0.8536, 0.8536, 0.6913, 0.9619, 0.8536, 0.8536, 0.3087, 0.03806, 0.5, 0.0, 0.3087, 0.03806, 0.5, 1.0, 0.3087, 0.9619, 0.5, 1.0, 0.6913, 0.9619, 0.5, 1.0, 0.6913, 0.9619, 0.5, 0.0, 0.6913, 0.03806, 0.5, 0.0, 0.3087, 0.9619, 0.1464, 0.8536, 0.3087, 0.9619, 0.6913, 0.03806, 0.8536, 0.1464, 0.6913, 0.03806, 0.1464, 0.8536, 0.03806, 0.6913, 0.03806, 0.6913, 0.1464, 0.8536, 0.1464, 0.8536, 0.03806, 0.6913, 0.03806, 0.6913, 0.1464, 0.8536, 0.1464, 0.8536, 0.03806, 0.6913, 0.03806, 0.6913, 0.1464, 0.8536, 0.1464, 0.8536, 0.03806, 0.6913, 0.03806, 0.6913, 0.1464, 0.8536, 0.6913, 0.03806, 0.8536, 0.1464, 0.8536, 0.1464, 0.6913, 0.03806, 0.6913, 0.03806, 0.8536, 0.1464, 0.8536, 0.1464, 0.6913, 0.03806, 0.6913, 0.03806, 0.8536, 0.1464, 0.8536, 0.1464, 0.6913, 0.03806, 0.6913, 0.03806, 0.8536, 0.1464, 0.8536, 0.1464, 0.6913, 0.03806, 0.3087, 0.9619, 0.1464, 0.8536, 0.1464, 0.8536, 0.3087, 0.9619, 0.3087, 0.9619, 0.1464, 0.8536, 0.1464, 0.8536, 0.3087, 0.9619, 0.3087, 0.9619, 0.1464, 0.8536, 0.1464, 0.8536, 0.3087, 0.9619, 0.3087, 0.9619, 0.1464, 0.8536, 0.1464, 0.8536, 0.3087, 0.9619, 0.5, 0.0, 0.6913, 0.03806, 0.6913, 0.03806, 0.5, 0.0, 0.5, 0.0, 0.6913, 0.03806, 0.6913, 0.03806, 0.5, 0.0, 0.5, 0.0, 0.6913, 0.03806, 0.6913, 0.03806, 0.5, 0.0, 0.5, 0.0, 0.6913, 0.03806, 0.6913, 0.03806, 0.5, 0.0, 0.6913, 0.9619, 0.5, 1.0, 0.5, 1.0, 0.6913, 0.9619, 0.6913, 0.9619, 0.5, 1.0, 0.5, 1.0, 0.6913, 0.9619, 0.6913, 0.9619, 0.5, 1.0, 0.5, 1.0, 0.6913, 0.9619, 0.6913, 0.9619, 0.5, 1.0, 0.5, 1.0, 0.6913, 0.9619, 0.5, 1.0, 0.3087, 0.9619, 0.3087, 0.9619, 0.5, 1.0, 0.5, 1.0, 0.3087, 0.9619, 0.3087, 0.9619, 0.5, 1.0, 0.5, 1.0, 0.3087, 0.9619, 0.3087, 0.9619, 0.5, 1.0, 0.5, 1.0, 0.3087, 0.9619, 0.3087, 0.9619, 0.5, 1.0, 0.3087, 0.03806, 0.5, 0.0, 0.5, 0.0, 0.3087, 0.03806, 0.3087, 0.03806, 0.5, 0.0, 0.5, 0.0, 0.3087, 0.03806, 0.3087, 0.03806, 0.5, 0.0, 0.5, 0.0, 0.3087, 0.03806, 0.3087, 0.03806, 0.5, 0.0, 0.5, 0.0, 0.3087, 0.03806, 0.8536, 0.8536, 0.6913, 0.9619, 0.6913, 0.9619, 0.8536, 0.8536, 0.8536, 0.8536, 0.6913, 0.9619, 0.6913, 0.9619, 0.8536, 0.8536, 0.8536, 0.8536, 0.6913, 0.9619, 0.6913, 0.9619, 0.8536, 0.8536, 0.8536, 0.8536, 0.6913, 0.9619, 0.6913, 0.9619, 0.8536, 0.8536, 0.1464, 0.1464, 0.3087, 0.03806, 0.3087, 0.03806, 0.1464, 0.1464, 0.1464, 0.1464, 0.3087, 0.03806, 0.3087, 0.03806, 0.1464, 0.1464, 0.1464, 0.1464, 0.3087, 0.03806, 0.3087, 0.03806, 0.1464, 0.1464, 0.1464, 0.1464, 0.3087, 0.03806, 0.3087, 0.03806, 0.1464, 0.1464, 0.9619, 0.6913, 0.8536, 0.8536, 0.8536, 0.8536, 0.9619, 0.6913, 0.9619, 0.6913, 0.8536, 0.8536, 0.8536, 0.8536, 0.9619, 0.6913, 0.9619, 0.6913, 0.8536, 0.8536, 0.8536, 0.8536, 0.9619, 0.6913, 0.9619, 0.6913, 0.8536, 0.8536, 0.8536, 0.8536, 0.9619, 0.6913, 0.03806, 0.3087, 0.1464, 0.1464, 0.1464, 0.1464, 0.03806, 0.3087, 0.03806, 0.3087, 0.1464, 0.1464, 0.1464, 0.1464, 0.03806, 0.3087, 0.03806, 0.3087, 0.1464, 0.1464, 0.1464, 0.1464, 0.03806, 0.3087, 0.03806, 0.3087, 0.1464, 0.1464, 0.1464, 0.1464, 0.03806, 0.3087, 1.0, 0.5, 0.9619, 0.6913, 0.9619, 0.6913, 1.0, 0.5, 1.0, 0.5, 0.9619, 0.6913, 0.9619, 0.6913, 1.0, 0.5, 1.0, 0.5, 0.9619, 0.6913, 0.9619, 0.6913, 1.0, 0.5, 1.0, 0.5, 0.9619, 0.6913, 0.9619, 0.6913, 1.0, 0.5, 0.0, 0.5, 0.03806, 0.3087, 0.03806, 0.3087, 0.0, 0.5, 0.0, 0.5, 0.03806, 0.3087, 0.03806, 0.3087, 0.0, 0.5, 0.0, 0.5, 0.03806, 0.3087, 0.03806, 0.3087, 0.0, 0.5, 0.0, 0.5, 0.03806, 0.3087, 0.03806, 0.3087, 0.0, 0.5, 0.9619, 0.3087, 1.0, 0.5, 1.0, 0.5, 0.9619, 0.3087, 0.9619, 0.3087, 1.0, 0.5, 1.0, 0.5, 0.9619, 0.3087, 0.9619, 0.3087, 1.0, 0.5, 1.0, 0.5, 0.9619, 0.3087, 0.9619, 0.3087, 1.0, 0.5, 1.0, 0.5, 0.9619, 0.3087, 0.03806, 0.6913, 0.0, 0.5, 0.0, 0.5, 0.03806, 0.6913, 0.03806, 0.6913, 0.0, 0.5, 0.0, 0.5, 0.03806, 0.6913, 0.03806, 0.6913, 0.0, 0.5, 0.0, 0.5, 0.03806, 0.6913, 0.03806, 0.6913, 0.0, 0.5, 0.0, 0.5, 0.03806, 0.6913, 0.8536, 0.1464, 0.9619, 0.3087, 0.9619, 0.3087, 0.8536, 0.1464, 0.8536, 0.1464, 0.9619, 0.3087, 0.9619, 0.3087, 0.8536, 0.1464, 0.8536, 0.1464, 0.9619, 0.3087, 0.9619, 0.3087, 0.8536, 0.1464, 0.8536, 0.1464, 0.9619, 0.3087, 0.9619, 0.3087, 0.8536, 0.1464, 0.1464, 0.8536, 0.03806, 0.6913, 0.1464, 0.8536, 0.0, 0.0, 0.0, 0.0, 0.0, 0.0, 0.0, 0.0, 0.0, 0.0, 0.0, 0.0, 0.0, 0.0, 0.0, 0.0, 0.0, 0.0, 0.0, 0.0, 0.0, 0.0, 0.0, 0.0, 0.0, 0.0, 0.0, 0.0, 0.0, 0.0, 0.0, 0.0, 0.0, 0.0, 0.0, 0.0, 0.0, 0.0, 0.0, 0.0, 0.0, 0.0, 0.0, 0.0, 0.0, 0.0, 0.0, 0.0, 0.0, 0.0, 0.0, 0.0, 0.0, 0.0, 0.0, 0.0, 0.0, 0.0, 0.0, 0.0, 0.0, 0.0, 0.0, 0.0, 0.0, 0.0, 0.0, 0.0, 0.0, 0.0, 0.0, 0.0, 0.0, 0.0, 0.0, 0.0, 0.0, 0.0, 0.0, 0.0, 0.0, 0.0, 0.0, 0.0, 0.0, 0.0, 0.0, 0.0, 0.0, 0.0, 0.0, 0.0, 0.0, 0.0, 0.0, 0.0, 0.0, 0.0, 0.0, 0.0, 0.0, 0.0, 0.0, 0.0, 0.0, 0.0, 0.0, 0.0, 0.0, 0.0, 0.0, 0.0, 0.0, 0.0, 0.0, 0.0, 0.0, 0.0, 0.0, 0.0, 0.0, 0.0, 0.0, 0.0, 0.0, 0.0, 0.0, 0.0, 0.0, 0.0, 0.0, 0.0, 0.0, 0.0, 0.0, 0.0, 0.0, 0.0, 0.0, 0.0, 0.0, 0.0, 0.0, 0.0, 0.0, 0.0, 0.0, 0.0, 0.0, 0.0, 0.0, 0.0, 0.0, 0.0, 0.0, 0.0, 0.0, 0.0, 0.0, 0.0, 0.0, 0.0, 0.0, 0.0, 0.0, 0.0, 0.0, 0.0, 0.0, 0.0, 0.0, 0.0, 0.0, 0.0, 0.0, 0.0, 0.0, 0.0, 0.0, 0.0, 0.0, 0.0, 0.0, 0.0, 0.0, 0.0, 0.0, 0.0, 0.0, 0.0, 0.0, 0.0, 0.0, 0.0, 0.0, 0.0, 0.0, 0.0, 0.0, 0.0, 0.0, 0.0, 0.0, 0.0, 0.0, 0.0, 0.0, 0.0, 0.0, 0.0, 0.0, 0.0, 0.0, 0.0, 0.0, 0.0, 0.0, 0.0, 0.0, 0.0, 0.0, 0.0, 0.0, 0.0, 0.0, 0.0, 0.0, 0.0, 0.0, 0.0, 0.0, 0.0, 0.0, 0.0, 0.0, 0.0, 0.0, 0.0, 0.0, 0.0, 0.0, 0.0, 0.0, 0.0, 0.0, 0.0, 0.0, 0.0, 0.0, 0.0, 0.0, 0.0, 0.0, 0.0, 0.0, 0.0, 0.0, 0.0, 0.0, 0.0, 0.0, 0.0, 0.0, 0.0, 0.0, 0.0, 0.0, 0.0, 0.0, 0.0, 0.0, 0.0])
me_circle_002.use_remesh_preserve_volume = False
me_circle_002.use_remesh_preserve_attributes = False
me_circle_002.use_mirror_vertex_groups = False
me_circle_002.update()
me_circle_003 = bpy.data.meshes.new('Circle.003')
me_circle_003.from_pydata([(0.1157, 0.1157, -1.715), (0.1512, 0.06261, -1.715), (-0.06261, -0.1512, -1.715), (-0.1157, -0.1157, -1.715), (0.06261, 0.1512, -1.715), (-7.328e-08, -0.1636, -1.715), (-0.06261, 0.1512, -1.715), (-4.753e-08, 0.1636, -1.715), (0.06261, -0.1512, -1.715), (-0.1157, 0.1157, -1.715), (0.1157, -0.1157, -1.715), (-0.1512, 0.06261, -1.715), (0.1512, -0.06261, -1.715), (-0.1636, -8.119e-09, -1.715), (0.1636, 8.467e-10, -1.715), (-0.1512, -0.06261, -1.715)], [], [(0, 1, 14, 12, 10, 8, 5, 2, 3, 15, 13, 11, 9, 6, 7, 4)])
me_circle_003.polygons.foreach_set('use_smooth', [True] * 1)
_uv = me_circle_003.uv_layers.new(name='UVMap')
_uv.uv.foreach_set('vector', [0.0, 0.0, 0.0, 0.0, 0.0, 0.0, 0.0, 0.0, 0.0, 0.0, 0.0, 0.0, 0.0, 0.0, 0.0, 0.0, 0.0, 0.0, 0.0, 0.0, 0.0, 0.0, 0.0, 0.0, 0.0, 0.0, 0.0, 0.0, 0.0, 0.0, 0.0, 0.0])
me_circle_003.use_remesh_preserve_volume = False
me_circle_003.use_remesh_preserve_attributes = False
me_circle_003.use_mirror_vertex_groups = False
me_circle_003.update()
me_cube_001 = bpy.data.meshes.new('Cube.001')
me_cube_001.from_pydata([(-1.0, -1.0, -1.0), (-1.0, -1.0, 1.0), (-1.0, 1.0, -1.0), (-1.0, 1.0, 1.0), (1.0, -1.0, -1.0), (1.0, -1.0, 1.0), (1.0, 1.0, -1.0), (1.0, 1.0, 1.0)], [], [(0, 1, 3, 2), (2, 3, 7, 6), (6, 7, 5, 4), (4, 5, 1, 0), (2, 6, 4, 0), (7, 3, 1, 5)])
_uv = me_cube_001.uv_layers.new(name='UVMap')
_uv.uv.foreach_set('vector', [0.375, 0.0, 0.625, 0.0, 0.625, 0.25, 0.375, 0.25, 0.375, 0.25, 0.625, 0.25, 0.625, 0.5, 0.375, 0.5, 0.375, 0.5, 0.625, 0.5, 0.625, 0.75, 0.375, 0.75, 0.375, 0.75, 0.625, 0.75, 0.625, 1.0, 0.375, 1.0, 0.125, 0.5, 0.375, 0.5, 0.375, 0.75, 0.125, 0.75, 0.625, 0.5, 0.875, 0.5, 0.875, 0.75, 0.625, 0.75])
me_cube_001.materials.append(mat_smoke_domain_material)
me_cube_001.use_remesh_preserve_volume = False
me_cube_001.use_remesh_preserve_attributes = False
me_cube_001.use_mirror_vertex_groups = False
me_cube_001.update()
me_circle = bpy.data.meshes.new('Circle')
me_circle.from_pydata([(2.746e-07, -0.777, -1.295), (2.746e-07, -0.777, 1.287e-07), (0.3885, -0.6729, 1.287e-07), (0.6729, -0.3885, 1.287e-07), (0.777, 2.872e-07, 1.287e-07), (0.6729, 0.3885, 1.287e-07), (0.3885, 0.6729, 1.287e-07), (-1.144e-07, 0.777, 1.287e-07), (-0.3885, 0.6729, 1.287e-07), (-0.6729, 0.3885, 1.287e-07), (-0.777, 1.081e-07, 1.287e-07), (-0.6729, -0.3885, 1.287e-07), (-0.3885, -0.6729, 1.287e-07), (0.3885, -0.6729, -1.295), (0.6729, -0.3885, -1.295), (0.777, 2.872e-07, -1.295), (0.6729, 0.3885, -1.295), (0.3885, 0.6729, -1.295), (-1.144e-07, 0.777, -1.295), (-0.3885, 0.6729, -1.295), (-0.6729, 0.3885, -1.295), (-0.777, 1.081e-07, -1.295), (-0.6729, -0.3885, -1.295), (-0.3885, -0.6729, -1.295), (-2.133, -0.777, -1.295), (-2.133, -0.777, 1.287e-07), (-1.745, -0.6729, 1.287e-07), (-1.46, -0.3885, 1.287e-07), (-1.356, -5.985e-07, 1.287e-07), (-1.46, 0.3885, 1.287e-07), (-1.745, 0.6729, 1.287e-07), (-2.133, 0.777, 1.287e-07), (-2.522, 0.6729, 1.287e-07), (-2.806, 0.3885, 1.287e-07), (-2.91, -4.07e-07, 1.287e-07), (-2.806, -0.3885, 1.287e-07), (-2.522, -0.6729, 1.287e-07), (-1.745, -0.6729, -1.295), (-1.46, -0.3885, -1.295), (-1.356, -5.985e-07, -1.295), (-1.46, 0.3885, -1.295), (-1.745, 0.6729, -1.295), (-2.133, 0.777, -1.295), (-2.522, 0.6729, -1.295), (-2.806, 0.3885, -1.295), (-2.91, -4.07e-07, -1.295), (-2.806, -0.3885, -1.295), (-2.522, -0.6729, -1.295), (2.133, -0.777, -1.295), (2.133, -0.777, 1.287e-07), (2.522, -0.6729, 1.287e-07), (2.806, -0.3885, 1.287e-07), (2.91, 8.023e-07, 1.287e-07), (2.806, 0.3885, 1.287e-07), (2.522, 0.6729, 1.287e-07), (2.133, 0.777, 1.287e-07), (1.745, 0.6729, 1.287e-07), (1.46, 0.3885, 1.287e-07), (1.356, 9.937e-07, 1.287e-07), (1.46, -0.3885, 1.287e-07), (1.745, -0.6729, 1.287e-07), (2.522, -0.6729, -1.295), (2.806, -0.3885, -1.295), (2.91, 8.023e-07, -1.295), (2.806, 0.3885, -1.295), (2.522, 0.6729, -1.295), (2.133, 0.777, -1.295), (1.745, 0.6729, -1.295), (1.46, 0.3885, -1.295), (1.356, 9.937e-07, -1.295), (1.46, -0.3885, -1.295), (1.745, -0.6729, -1.295), (1.067, -2.605, -1.295), (1.067, -2.605, 1.287e-07), (1.455, -2.501, 1.287e-07), (1.739, -2.217, 1.287e-07), (1.844, -1.828, 1.287e-07), (1.739, -1.44, 1.287e-07), (1.455, -1.155, 1.287e-07), (1.067, -1.051, 1.287e-07), (0.678, -1.155, 1.287e-07), (0.3936, -1.44, 1.287e-07), (0.2895, -1.828, 1.287e-07), (0.3936, -2.217, 1.287e-07), (0.678, -2.501, 1.287e-07), (1.455, -2.501, -1.295), (1.739, -2.217, -1.295), (1.844, -1.828, -1.295), (1.739, -1.44, -1.295), (1.455, -1.155, -1.295), (1.067, -1.051, -1.295), (0.678, -1.155, -1.295), (0.3936, -1.44, -1.295), (0.2895, -1.828, -1.295), (0.3936, -2.217, -1.295), (0.678, -2.501, -1.295), (-1.067, -2.605, -1.295), (-1.067, -2.605, 1.287e-07), (-0.678, -2.501, 1.287e-07), (-0.3936, -2.217, 1.287e-07), (-0.2895, -1.828, 1.287e-07), (-0.3936, -1.44, 1.287e-07), (-0.678, -1.155, 1.287e-07), (-1.067, -1.051, 1.287e-07), (-1.455, -1.155, 1.287e-07), (-1.739, -1.44, 1.287e-07), (-1.844, -1.828, 1.287e-07), (-1.739, -2.217, 1.287e-07), (-1.455, -2.501, 1.287e-07), (-0.678, -2.501, -1.295), (-0.3936, -2.217, -1.295), (-0.2895, -1.828, -1.295), (-0.3936, -1.44, -1.295), (-0.678, -1.155, -1.295), (-1.067, -1.051, -1.295), (-1.455, -1.155, -1.295), (-1.739, -1.44, -1.295), (-1.844, -1.828, -1.295), (-1.739, -2.217, -1.295), (-1.455, -2.501, -1.295)], [], [(4, 15, 16, 5), (11, 22, 23, 12), (1, 0, 13, 2), (2, 13, 14, 3), (7, 18, 19, 8), (12, 23, 0, 1), (5, 16, 17, 6), (10, 21, 22, 11), (3, 14, 15, 4), (8, 19, 20, 9), (0, 23, 22, 21, 20, 19, 18, 17, 16, 15, 14, 13), (9, 20, 21, 10), (1, 2, 3, 4, 5, 6, 7, 8, 9, 10, 11, 12), (6, 17, 18, 7), (28, 39, 40, 29), (35, 46, 47, 36), (25, 24, 37, 26), (26, 37, 38, 27), (31, 42, 43, 32), (36, 47, 24, 25), (29, 40, 41, 30), (34, 45, 46, 35), (27, 38, 39, 28), (32, 43, 44, 33), (24, 47, 46, 45, 44, 43, 42, 41, 40, 39, 38, 37), (33, 44, 45, 34), (25, 26, 27, 28, 29, 30, 31, 32, 33, 34, 35, 36), (30, 41, 42, 31), (52, 63, 64, 53), (59, 70, 71, 60), (49, 48, 61, 50), (50, 61, 62, 51), (55, 66, 67, 56), (60, 71, 48, 49), (53, 64, 65, 54), (58, 69, 70, 59), (51, 62, 63, 52), (56, 67, 68, 57), (48, 71, 70, 69, 68, 67, 66, 65, 64, 63, 62, 61), (57, 68, 69, 58), (49, 50, 51, 52, 53, 54, 55, 56, 57, 58, 59, 60), (54, 65, 66, 55), (76, 87, 88, 77), (83, 94, 95, 84), (73, 72, 85, 74), (74, 85, 86, 75), (79, 90, 91, 80), (84, 95, 72, 73), (77, 88, 89, 78), (82, 93, 94, 83), (75, 86, 87, 76), (80, 91, 92, 81), (72, 95, 94, 93, 92, 91, 90, 89, 88, 87, 86, 85), (81, 92, 93, 82), (73, 74, 75, 76, 77, 78, 79, 80, 81, 82, 83, 84), (78, 89, 90, 79), (100, 111, 112, 101), (107, 118, 119, 108), (97, 96, 109, 98), (98, 109, 110, 99), (103, 114, 115, 104), (108, 119, 96, 97), (101, 112, 113, 102), (106, 117, 118, 107), (99, 110, 111, 100), (104, 115, 116, 105), (96, 119, 118, 117, 116, 115, 114, 113, 112, 111, 110, 109), (105, 116, 117, 106), (97, 98, 99, 100, 101, 102, 103, 104, 105, 106, 107, 108), (102, 113, 114, 103)])
me_circle.polygons.foreach_set('use_smooth', [True] * 70)
_k = set([(0, 13), (0, 23), (1, 2), (1, 12), (2, 3), (3, 4), (4, 5), (5, 6), (6, 7), (7, 8), (8, 9), (9, 10), (10, 11), (11, 12), (13, 14), (14, 15), (15, 16), (16, 17), (17, 18), (18, 19), (19, 20), (20, 21), (21, 22), (22, 23), (24, 37), (24, 47), (25, 26), (25, 36), (26, 27), (27, 28), (28, 29), (29, 30), (30, 31), (31, 32), (32, 33), (33, 34), (34, 35), (35, 36), (37, 38), (38, 39), (39, 40), (40, 41), (41, 42), (42, 43), (43, 44), (44, 45), (45, 46), (46, 47), (48, 61), (48, 71), (49, 50), (49, 60), (50, 51), (51, 52), (52, 53), (53, 54), (54, 55), (55, 56), (56, 57), (57, 58), (58, 59), (59, 60), (61, 62), (62, 63), (63, 64), (64, 65), (65, 66), (66, 67), (67, 68), (68, 69), (69, 70), (70, 71), (72, 85), (72, 95), (73, 74), (73, 84), (74, 75), (75, 76), (76, 77), (77, 78), (78, 79), (79, 80), (80, 81), (81, 82), (82, 83), (83, 84), (85, 86), (86, 87), (87, 88), (88, 89), (89, 90), (90, 91), (91, 92), (92, 93), (93, 94), (94, 95), (96, 109), (96, 119), (97, 98), (97, 108), (98, 99), (99, 100), (100, 101), (101, 102), (102, 103), (103, 104), (104, 105), (105, 106), (106, 107), (107, 108), (109, 110), (110, 111), (111, 112), (112, 113), (113, 114), (114, 115), (115, 116), (116, 117), (117, 118), (118, 119)])
me_circle.attributes.new('sharp_edge', 'BOOLEAN', 'EDGE').data.foreach_set('value', [ (min(e.vertices), max(e.vertices)) in _k for e in me_circle.edges])
_uv = me_circle.uv_layers.new(name='UVMap')
_uv.uv.foreach_set('vector', [0.0, 0.5, 0.0, 0.5, 0.06699, 0.25, 0.06699, 0.25, 0.933, 0.75, 0.933, 0.75, 0.75, 0.933, 0.75, 0.933, 0.5, 1.0, 0.5, 1.0, 0.25, 0.933, 0.25, 0.933, 0.25, 0.933, 0.25, 0.933, 0.06699, 0.75, 0.06699, 0.75, 0.5, 0.0, 0.5, 0.0, 0.75, 0.06699, 0.75, 0.06699, 0.75, 0.933, 0.75, 0.933, 0.5, 1.0, 0.5, 1.0, 0.06699, 0.25, 0.06699, 0.25, 0.25, 0.06699, 0.25, 0.06699, 1.0, 0.5, 1.0, 0.5, 0.933, 0.75, 0.933, 0.75, 0.06699, 0.75, 0.06699, 0.75, 0.0, 0.5, 0.0, 0.5, 0.75, 0.06699, 0.75, 0.06699, 0.933, 0.25, 0.933, 0.25, 0.5, 1.0, 0.75, 0.933, 0.933, 0.75, 1.0, 0.5, 0.933, 0.25, 0.75, 0.06699, 0.5, 0.0, 0.25, 0.06699, 0.06699, 0.25, 0.0, 0.5, 0.06699, 0.75, 0.25, 0.933, 0.933, 0.25, 0.933, 0.25, 1.0, 0.5, 1.0, 0.5, 0.5, 1.0, 0.25, 0.933, 0.06699, 0.75, 0.0, 0.5, 0.06699, 0.25, 0.25, 0.06699, 0.5, 0.0, 0.75, 0.06699, 0.933, 0.25, 1.0, 0.5, 0.933, 0.75, 0.75, 0.933, 0.25, 0.06699, 0.25, 0.06699, 0.5, 0.0, 0.5, 0.0, 0.0, 0.5, 0.0, 0.5, 0.06699, 0.25, 0.06699, 0.25, 0.933, 0.75, 0.933, 0.75, 0.75, 0.933, 0.75, 0.933, 0.5, 1.0, 0.5, 1.0, 0.25, 0.933, 0.25, 0.933, 0.25, 0.933, 0.25, 0.933, 0.06699, 0.75, 0.06699, 0.75, 0.5, 0.0, 0.5, 0.0, 0.75, 0.06699, 0.75, 0.06699, 0.75, 0.933, 0.75, 0.933, 0.5, 1.0, 0.5, 1.0, 0.06699, 0.25, 0.06699, 0.25, 0.25, 0.06699, 0.25, 0.06699, 1.0, 0.5, 1.0, 0.5, 0.933, 0.75, 0.933, 0.75, 0.06699, 0.75, 0.06699, 0.75, 0.0, 0.5, 0.0, 0.5, 0.75, 0.06699, 0.75, 0.06699, 0.933, 0.25, 0.933, 0.25, 0.5, 1.0, 0.75, 0.933, 0.933, 0.75, 1.0, 0.5, 0.933, 0.25, 0.75, 0.06699, 0.5, 0.0, 0.25, 0.06699, 0.06699, 0.25, 0.0, 0.5, 0.06699, 0.75, 0.25, 0.933, 0.933, 0.25, 0.933, 0.25, 1.0, 0.5, 1.0, 0.5, 0.5, 1.0, 0.25, 0.933, 0.06699, 0.75, 0.0, 0.5, 0.06699, 0.25, 0.25, 0.06699, 0.5, 0.0, 0.75, 0.06699, 0.933, 0.25, 1.0, 0.5, 0.933, 0.75, 0.75, 0.933, 0.25, 0.06699, 0.25, 0.06699, 0.5, 0.0, 0.5, 0.0, 0.0, 0.5, 0.0, 0.5, 0.06699, 0.25, 0.06699, 0.25, 0.933, 0.75, 0.933, 0.75, 0.75, 0.933, 0.75, 0.933, 0.5, 1.0, 0.5, 1.0, 0.25, 0.933, 0.25, 0.933, 0.25, 0.933, 0.25, 0.933, 0.06699, 0.75, 0.06699, 0.75, 0.5, 0.0, 0.5, 0.0, 0.75, 0.06699, 0.75, 0.06699, 0.75, 0.933, 0.75, 0.933, 0.5, 1.0, 0.5, 1.0, 0.06699, 0.25, 0.06699, 0.25, 0.25, 0.06699, 0.25, 0.06699, 1.0, 0.5, 1.0, 0.5, 0.933, 0.75, 0.933, 0.75, 0.06699, 0.75, 0.06699, 0.75, 0.0, 0.5, 0.0, 0.5, 0.75, 0.06699, 0.75, 0.06699, 0.933, 0.25, 0.933, 0.25, 0.5, 1.0, 0.75, 0.933, 0.933, 0.75, 1.0, 0.5, 0.933, 0.25, 0.75, 0.06699, 0.5, 0.0, 0.25, 0.06699, 0.06699, 0.25, 0.0, 0.5, 0.06699, 0.75, 0.25, 0.933, 0.933, 0.25, 0.933, 0.25, 1.0, 0.5, 1.0, 0.5, 0.5, 1.0, 0.25, 0.933, 0.06699, 0.75, 0.0, 0.5, 0.06699, 0.25, 0.25, 0.06699, 0.5, 0.0, 0.75, 0.06699, 0.933, 0.25, 1.0, 0.5, 0.933, 0.75, 0.75, 0.933, 0.25, 0.06699, 0.25, 0.06699, 0.5, 0.0, 0.5, 0.0, 0.0, 0.5, 0.0, 0.5, 0.06699, 0.25, 0.06699, 0.25, 0.933, 0.75, 0.933, 0.75, 0.75, 0.933, 0.75, 0.933, 0.5, 1.0, 0.5, 1.0, 0.25, 0.933, 0.25, 0.933, 0.25, 0.933, 0.25, 0.933, 0.06699, 0.75, 0.06699, 0.75, 0.5, 0.0, 0.5, 0.0, 0.75, 0.06699, 0.75, 0.06699, 0.75, 0.933, 0.75, 0.933, 0.5, 1.0, 0.5, 1.0, 0.06699, 0.25, 0.06699, 0.25, 0.25, 0.06699, 0.25, 0.06699, 1.0, 0.5, 1.0, 0.5, 0.933, 0.75, 0.933, 0.75, 0.06699, 0.75, 0.06699, 0.75, 0.0, 0.5, 0.0, 0.5, 0.75, 0.06699, 0.75, 0.06699, 0.933, 0.25, 0.933, 0.25, 0.5, 1.0, 0.75, 0.933, 0.933, 0.75, 1.0, 0.5, 0.933, 0.25, 0.75, 0.06699, 0.5, 0.0, 0.25, 0.06699, 0.06699, 0.25, 0.0, 0.5, 0.06699, 0.75, 0.25, 0.933, 0.933, 0.25, 0.933, 0.25, 1.0, 0.5, 1.0, 0.5, 0.5, 1.0, 0.25, 0.933, 0.06699, 0.75, 0.0, 0.5, 0.06699, 0.25, 0.25, 0.06699, 0.5, 0.0, 0.75, 0.06699, 0.933, 0.25, 1.0, 0.5, 0.933, 0.75, 0.75, 0.933, 0.25, 0.06699, 0.25, 0.06699, 0.5, 0.0, 0.5, 0.0, 0.0, 0.5, 0.0, 0.5, 0.06699, 0.25, 0.06699, 0.25, 0.933, 0.75, 0.933, 0.75, 0.75, 0.933, 0.75, 0.933, 0.5, 1.0, 0.5, 1.0, 0.25, 0.933, 0.25, 0.933, 0.25, 0.933, 0.25, 0.933, 0.06699, 0.75, 0.06699, 0.75, 0.5, 0.0, 0.5, 0.0, 0.75, 0.06699, 0.75, 0.06699, 0.75, 0.933, 0.75, 0.933, 0.5, 1.0, 0.5, 1.0, 0.06699, 0.25, 0.06699, 0.25, 0.25, 0.06699, 0.25, 0.06699, 1.0, 0.5, 1.0, 0.5, 0.933, 0.75, 0.933, 0.75, 0.06699, 0.75, 0.06699, 0.75, 0.0, 0.5, 0.0, 0.5, 0.75, 0.06699, 0.75, 0.06699, 0.933, 0.25, 0.933, 0.25, 0.5, 1.0, 0.75, 0.933, 0.933, 0.75, 1.0, 0.5, 0.933, 0.25, 0.75, 0.06699, 0.5, 0.0, 0.25, 0.06699, 0.06699, 0.25, 0.0, 0.5, 0.06699, 0.75, 0.25, 0.933, 0.933, 0.25, 0.933, 0.25, 1.0, 0.5, 1.0, 0.5, 0.5, 1.0, 0.25, 0.933, 0.06699, 0.75, 0.0, 0.5, 0.06699, 0.25, 0.25, 0.06699, 0.5, 0.0, 0.75, 0.06699, 0.933, 0.25, 1.0, 0.5, 0.933, 0.75, 0.75, 0.933, 0.25, 0.06699, 0.25, 0.06699, 0.5, 0.0, 0.5, 0.0])
me_circle.use_remesh_preserve_volume = False
me_circle.use_remesh_preserve_attributes = False
me_circle.use_mirror_vertex_groups = False
me_circle.update()

# ---- curves / text
cu_vert = bpy.data.curves.new('Vert', 'CURVE')
cu_vert.dimensions = '3D'
_sp = cu_vert.splines.new('POLY'); _sp.points.add(3)
_sp.points.foreach_set('co', [0.1, 0.0, 0.05, 0.0, 0.05, 0.1011, 0.05, 0.0, -0.05, 0.1011, 0.05, 0.0, -0.1, 0.0, 0.05, 0.0])
_sp.order_v = 0
_sp.resolution_v = 0
_sp.use_cyclic_u = True
_sp.use_smooth = False
cu_vert.use_path_clamp = True
cu_vert.fill_mode = 'FULL'
arm_armature = bpy.data.armatures.new('Armature')  # bones are not reproduced
arm_armature_001 = bpy.data.armatures.new('Armature.001')  # bones are not reproduced
arm_armature_002 = bpy.data.armatures.new('Armature.002')  # bones are not reproduced
arm_armature_003 = bpy.data.armatures.new('Armature.003')  # bones are not reproduced
arm_armature_004 = bpy.data.armatures.new('Armature.004')  # bones are not reproduced

# ---- objects
ob_plane = bpy.data.objects.new('Plane', me_plane)
ob_plane_001 = bpy.data.objects.new('Plane.001', me_plane_003)
ob_circle_005 = bpy.data.objects.new('Circle.005', me_circle_001)
ob_circle_006 = bpy.data.objects.new('Circle.006', me_circle_001)
ob_circle_007 = bpy.data.objects.new('Circle.007', me_circle_001)
ob_circle_008 = bpy.data.objects.new('Circle.008', me_circle_001)
ob_circle_009 = bpy.data.objects.new('Circle.009', me_circle_001)
ob_outline_curve_profile = bpy.data.objects.new('Outline Curve Profile', cu_vert)
ob_light = bpy.data.objects.new('Light', light_light)
ob_camera = bpy.data.objects.new('Camera', cam_camera)
ob_armature = bpy.data.objects.new('Armature', arm_armature)
ob_armature_001 = bpy.data.objects.new('Armature.001', arm_armature_001)
ob_armature_002 = bpy.data.objects.new('Armature.002', arm_armature_002)
ob_armature_003 = bpy.data.objects.new('Armature.003', arm_armature_003)
ob_armature_004 = bpy.data.objects.new('Armature.004', arm_armature_004)
ob_plane_002 = bpy.data.objects.new('Plane.002', me_plane_002)
ob_missile = bpy.data.objects.new('Missile', me_circle_002)
ob_missile_001 = bpy.data.objects.new('Missile.001', me_circle_002)
ob_missile_002 = bpy.data.objects.new('Missile.002', me_circle_002)
ob_missile_003 = bpy.data.objects.new('Missile.003', me_circle_002)
ob_missile_004 = bpy.data.objects.new('Missile.004', me_circle_002)
ob_missile_smokemaker = bpy.data.objects.new('Missile-Smokemaker', me_circle_003)
ob_smoke_domain = bpy.data.objects.new('Smoke Domain', me_cube_001)
ob_circlecutters = bpy.data.objects.new('CircleCutters', me_circle)

# ---- transforms, parenting, visibility, modifiers, constraints
ob_plane.location = (0.0, 0.0, 0.0)
ob_plane.show_all_edges = True
ob_plane.lineart.crease_threshold = 0.0
_vg = ob_plane.vertex_groups.new(name='HardOps.003')
_vg.add([20, 21, 22, 23, 24, 25, 26, 27, 28, 29, 30, 31, 32, 33, 34, 35, 36, 37, 38, 39], 1.0, 'REPLACE')
_m = ob_plane.modifiers.new('Bevel', 'BEVEL')
_m.width = 0.035
_m.width_pct = 0.035
_m.limit_method = 'VGROUP'
_m.vertex_group = 'HardOps.003'
_m.profile = 0.7
_m.miter_outer = 'MITER_ARC'
_m = ob_plane.modifiers.new('Boolean', 'BOOLEAN')
_m.object = ob_circlecutters
_m.solver = 'FAST'
_m = ob_plane.modifiers.new('Bevel.001', 'BEVEL')
_m.width = 0.02
_m.width_pct = 0.02
_m.angle_limit = 0.7854
_m.use_clamp_overlap = False
_m.offset_type = 'WIDTH'
_m.profile = 0.7
_m.miter_outer = 'MITER_ARC'
_m = ob_plane.modifiers.new('Weighted Normal', 'WEIGHTED_NORMAL')
_m.weight = 75
_m = ob_plane.modifiers.new('Fluid', 'FLUID')
_m.fluid_type = 'EFFECTOR'
ob_plane_001.location = (0.0, 0.0, 0.0)
ob_plane_001.show_all_edges = True
ob_plane_001.lineart.crease_threshold = 0.0
_m = ob_plane_001.modifiers.new('Fluid', 'FLUID')
_m.fluid_type = 'EFFECTOR'
ob_circle_005.location = (0.0, -0.09565, 0.8)
ob_circle_005.rotation_euler = (0.0, -0.0, -3.665)
ob_circle_005.scale = (0.4633, 0.4633, 0.4633)
ob_circle_005.lineart.crease_threshold = 0.0
_vg = ob_circle_005.vertex_groups.new(name='Bottom')
_vg.add([0, 1, 5, 6], 1.0, 'REPLACE')
_vg = ob_circle_005.vertex_groups.new(name='Top')
_vg.add([2, 3, 4, 7], 1.0, 'REPLACE')
_m = ob_circle_005.modifiers.new('Solidify', 'SOLIDIFY')
_m.thickness = 0.1
_m.offset = 1.0
_m.edge_crease_outer = 1.0
_m.nonmanifold_thickness_mode = 'FIXED'
_m.nonmanifold_merge_threshold = 0.0003
_m = ob_circle_005.modifiers.new('Bevel', 'BEVEL')
_m.width = 0.014
_m.width_pct = 0.014
_m = ob_circle_005.modifiers.new('Armature', 'ARMATURE')
_m.object = ob_armature
ob_circle_006.parent = ob_armature_001
ob_circle_006.matrix_parent_inverse = Matrix(((1.0, 2.22e-16, 2.22e-16, -1.0), (2.22e-16, -4.371e-08, -1.0, 0.8), (-2.22e-16, 1.0, -4.371e-08, 0.4969), (-0.0, -0.0, 0.0, 1.0)))
ob_circle_006.location = (0.9882, -0.09565, 0.8)
ob_circle_006.rotation_euler = (0.0, -0.0, -3.665)
ob_circle_006.scale = (0.4633, 0.4633, 0.4633)
ob_circle_006.lineart.crease_threshold = 0.0
_vg = ob_circle_006.vertex_groups.new(name='Bottom')
_vg.add([0, 1, 5, 6], 1.0, 'REPLACE')
_vg = ob_circle_006.vertex_groups.new(name='Top')
_vg.add([2, 3, 4, 7], 1.0, 'REPLACE')
_m = ob_circle_006.modifiers.new('Solidify', 'SOLIDIFY')
_m.thickness = 0.1
_m.offset = 1.0
_m.edge_crease_outer = 1.0
_m.nonmanifold_thickness_mode = 'FIXED'
_m.nonmanifold_merge_threshold = 0.0003
_m = ob_circle_006.modifiers.new('Bevel', 'BEVEL')
_m.width = 0.014
_m.width_pct = 0.014
_m = ob_circle_006.modifiers.new('Armature', 'ARMATURE')
_m.object = ob_armature_001
ob_circle_007.parent = ob_armature_002
ob_circle_007.matrix_parent_inverse = Matrix(((1.0, 2.22e-16, 2.22e-16, 1.0), (2.22e-16, -4.371e-08, -1.0, 0.8), (-2.22e-16, 1.0, -4.371e-08, 0.4969), (-0.0, -0.0, 0.0, 1.0)))
ob_circle_007.location = (-0.9882, -0.09565, 0.8)
ob_circle_007.rotation_euler = (0.0, -0.0, -3.665)
ob_circle_007.scale = (0.4633, 0.4633, 0.4633)
ob_circle_007.lineart.crease_threshold = 0.0
_vg = ob_circle_007.vertex_groups.new(name='Bottom')
_vg.add([0, 1, 5, 6], 1.0, 'REPLACE')
_vg = ob_circle_007.vertex_groups.new(name='Top')
_vg.add([2, 3, 4, 7], 1.0, 'REPLACE')
_m = ob_circle_007.modifiers.new('Solidify', 'SOLIDIFY')
_m.thickness = 0.1
_m.offset = 1.0
_m.edge_crease_outer = 1.0
_m.nonmanifold_thickness_mode = 'FIXED'
_m.nonmanifold_merge_threshold = 0.0003
_m = ob_circle_007.modifiers.new('Bevel', 'BEVEL')
_m.width = 0.014
_m.width_pct = 0.014
_m = ob_circle_007.modifiers.new('Armature', 'ARMATURE')
_m.object = ob_armature_002
ob_circle_008.parent = ob_armature_003
ob_circle_008.matrix_parent_inverse = Matrix(((1.0, 2.22e-16, 2.22e-16, 0.5), (2.22e-16, -4.371e-08, -1.0, 0.8), (-2.22e-16, 1.0, -4.371e-08, -0.3567), (-0.0, -0.0, 0.0, 1.0)))
ob_circle_008.location = (-0.4941, 0.7514, 0.8)
ob_circle_008.rotation_euler = (0.0, -0.0, -3.665)
ob_circle_008.scale = (0.4633, 0.4633, 0.4633)
ob_circle_008.lineart.crease_threshold = 0.0
_vg = ob_circle_008.vertex_groups.new(name='Bottom')
_vg.add([0, 1, 5, 6], 1.0, 'REPLACE')
_vg = ob_circle_008.vertex_groups.new(name='Top')
_vg.add([2, 3, 4, 7], 1.0, 'REPLACE')
_m = ob_circle_008.modifiers.new('Solidify', 'SOLIDIFY')
_m.thickness = 0.1
_m.offset = 1.0
_m.edge_crease_outer = 1.0
_m.nonmanifold_thickness_mode = 'FIXED'
_m.nonmanifold_merge_threshold = 0.0003
_m = ob_circle_008.modifiers.new('Bevel', 'BEVEL')
_m.width = 0.014
_m.width_pct = 0.014
_m = ob_circle_008.modifiers.new('Armature', 'ARMATURE')
_m.object = ob_armature_003
ob_circle_009.parent = ob_armature_004
ob_circle_009.matrix_parent_inverse = Matrix(((1.0, 2.22e-16, 2.22e-16, -0.5), (2.22e-16, -4.371e-08, -1.0, 0.8), (-2.22e-16, 1.0, -4.371e-08, -0.3567), (-0.0, -0.0, 0.0, 1.0)))
ob_circle_009.location = (0.4941, 0.7514, 0.8)
ob_circle_009.rotation_euler = (0.0, -0.0, -3.665)
ob_circle_009.scale = (0.4633, 0.4633, 0.4633)
ob_circle_009.lineart.crease_threshold = 0.0
_vg = ob_circle_009.vertex_groups.new(name='Bottom')
_vg.add([0, 1, 5, 6], 1.0, 'REPLACE')
_vg = ob_circle_009.vertex_groups.new(name='Top')
_vg.add([2, 3, 4, 7], 1.0, 'REPLACE')
_m = ob_circle_009.modifiers.new('Solidify', 'SOLIDIFY')
_m.thickness = 0.1
_m.offset = 1.0
_m.edge_crease_outer = 1.0
_m.nonmanifold_thickness_mode = 'FIXED'
_m.nonmanifold_merge_threshold = 0.0003
_m = ob_circle_009.modifiers.new('Bevel', 'BEVEL')
_m.width = 0.014
_m.width_pct = 0.014
_m = ob_circle_009.modifiers.new('Armature', 'ARMATURE')
_m.object = ob_armature_004
ob_outline_curve_profile.location = (-3.406, 0.0, 0.0)
ob_outline_curve_profile.scale = (2.151, 2.151, 2.151)
ob_outline_curve_profile.lineart.crease_threshold = 0.0
ob_light.location = (5.72, 3.265, 5.913)
ob_light.rotation_euler = (0.7624, 0.1091, 1.912)
ob_light.lock_rotations_4d = False
ob_light.empty_display_type = 'ARROWS'
ob_light.color = (0.0, 0.0, 0.0, 0.0)
ob_light.lineart.crease_threshold = 0.0
ob_camera.location = (4.431, -4.701, 7.521)
ob_camera.rotation_euler = (0.7334, -1.801e-06, 0.7464)
ob_camera.lock_rotations_4d = False
ob_camera.empty_display_type = 'ARROWS'
ob_camera.color = (0.0, 0.0, 0.0, 0.0)
ob_camera.display_type = 'WIRE'
ob_camera.lineart.crease_threshold = 0.0
ob_armature.location = (-1.863e-07, -0.4969, 0.8)
ob_armature.rotation_euler = (-1.571, -2.22e-16, 2.22e-16)
ob_armature.lineart.crease_threshold = 0.0
ob_armature_001.location = (1.0, -0.4969, 0.8)
ob_armature_001.rotation_euler = (-1.571, -2.22e-16, 2.22e-16)
ob_armature_001.lineart.crease_threshold = 0.0
ob_armature_002.location = (-1.0, -0.4969, 0.8)
ob_armature_002.rotation_euler = (-1.571, -2.22e-16, 2.22e-16)
ob_armature_002.lineart.crease_threshold = 0.0
ob_armature_003.location = (-0.5, 0.3567, 0.8)
ob_armature_003.rotation_euler = (-1.571, -2.22e-16, 2.22e-16)
ob_armature_003.lineart.crease_threshold = 0.0
ob_armature_004.location = (0.5, 0.3567, 0.8)
ob_armature_004.rotation_euler = (-1.571, -2.22e-16, 2.22e-16)
ob_armature_004.lineart.crease_threshold = 0.0
ob_plane_002.location = (0.0, 0.0, 0.0)
ob_plane_002.scale = (4.824, 4.824, 4.824)
ob_plane_002.lineart.crease_threshold = 0.0
_m = ob_plane_002.modifiers.new('Fluid', 'FLUID')
_m.fluid_type = 'EFFECTOR'
ob_missile.location = (0.0, 0.0, 0.0)
ob_missile.scale = (0.95, 0.95, 0.95)
ob_missile.delta_location = (0.0, -0.095, -0.8613)
ob_missile.lineart.crease_threshold = 0.0
_m = ob_missile.modifiers.new('Auto Smooth', 'NODES')
_m.node_group = ng_auto_smooth
_gi = [s.identifier for s in ng_auto_smooth.interface.items_tree if s.item_type == 'SOCKET' and s.in_out == 'INPUT']
_m[_gi[1]] = 1.047  # Angle
ob_missile_001.location = (1.0, 0.0, 0.0)
ob_missile_001.scale = (0.95, 0.95, 0.95)
ob_missile_001.delta_location = (0.0, -0.095, -0.8613)
ob_missile_001.lineart.crease_threshold = 0.0
_m = ob_missile_001.modifiers.new('Auto Smooth', 'NODES')
_m.node_group = ng_auto_smooth
_gi = [s.identifier for s in ng_auto_smooth.interface.items_tree if s.item_type == 'SOCKET' and s.in_out == 'INPUT']
_m[_gi[1]] = 1.047  # Angle
ob_missile_002.location = (-1.0, 0.0, 0.0)
ob_missile_002.scale = (0.95, 0.95, 0.95)
ob_missile_002.delta_location = (0.0, -0.095, -0.8613)
ob_missile_002.lineart.crease_threshold = 0.0
_m = ob_missile_002.modifiers.new('Auto Smooth', 'NODES')
_m.node_group = ng_auto_smooth
_gi = [s.identifier for s in ng_auto_smooth.interface.items_tree if s.item_type == 'SOCKET' and s.in_out == 'INPUT']
_m[_gi[1]] = 1.047  # Angle
ob_missile_003.location = (-0.5, 0.8399, 0.0)
ob_missile_003.scale = (0.95, 0.95, 0.95)
ob_missile_003.delta_location = (0.0, -0.095, -0.8613)
ob_missile_003.lineart.crease_threshold = 0.0
_m = ob_missile_003.modifiers.new('Auto Smooth', 'NODES')
_m.node_group = ng_auto_smooth
_gi = [s.identifier for s in ng_auto_smooth.interface.items_tree if s.item_type == 'SOCKET' and s.in_out == 'INPUT']
_m[_gi[1]] = 1.047  # Angle
ob_missile_004.location = (0.5, 0.8399, 0.0)
ob_missile_004.scale = (0.95, 0.95, 0.95)
ob_missile_004.delta_location = (0.0, -0.095, -0.8613)
ob_missile_004.lineart.crease_threshold = 0.0
_m = ob_missile_004.modifiers.new('Auto Smooth', 'NODES')
_m.node_group = ng_auto_smooth
_gi = [s.identifier for s in ng_auto_smooth.interface.items_tree if s.item_type == 'SOCKET' and s.in_out == 'INPUT']
_m[_gi[1]] = 1.047  # Angle
ob_missile_smokemaker.parent = ob_missile
ob_missile_smokemaker.location = (0.0, 0.0, -0.1176)
ob_missile_smokemaker.scale = (0.95, 0.95, 0.95)
ob_missile_smokemaker.display_type = 'WIRE'
ob_missile_smokemaker.lineart.crease_threshold = 0.0
_m = ob_missile_smokemaker.modifiers.new('Fluid', 'FLUID')
_m.fluid_type = 'FLOW'
_m = ob_missile_smokemaker.modifiers.new('Auto Smooth', 'NODES')
_m.node_group = ng_auto_smooth
_gi = [s.identifier for s in ng_auto_smooth.interface.items_tree if s.item_type == 'SOCKET' and s.in_out == 'INPUT']
_m[_gi[1]] = 1.047  # Angle
ob_smoke_domain.location = (-1.804e-07, -0.2452, 3.443)
ob_smoke_domain.scale = (3.997, 2.982, 3.538)
ob_smoke_domain.display_type = 'WIRE'
ob_smoke_domain.display.show_shadows = False
ob_smoke_domain.lineart.crease_threshold = 0.0
_m = ob_smoke_domain.modifiers.new('Fluid', 'FLUID')
_m.fluid_type = 'DOMAIN'
ob_circlecutters.location = (0.0, -0.09565, 0.8601)
ob_circlecutters.rotation_euler = (0.0, -0.0, 3.142)
ob_circlecutters.scale = (0.4633, 0.4633, 0.4633)
ob_circlecutters.hide_render = True
ob_circlecutters.visible_camera = False
ob_circlecutters.visible_diffuse = False
ob_circlecutters.visible_glossy = False
ob_circlecutters.visible_transmission = False
ob_circlecutters.visible_volume_scatter = False
ob_circlecutters.display_type = 'WIRE'
ob_circlecutters.show_all_edges = True
ob_circlecutters.lineart.crease_threshold = 0.0
_m = ob_circlecutters.modifiers.new('Auto Smooth', 'NODES')
_m.node_group = ng_auto_smooth
_gi = [s.identifier for s in ng_auto_smooth.interface.items_tree if s.item_type == 'SOCKET' and s.in_out == 'INPUT']
_m[_gi[1]] = 0.5236  # Angle

# ---- collection membership
col_main.objects.link(ob_plane)
col_main.objects.link(ob_plane_001)
col_lids.objects.link(ob_circle_005)
col_lids.objects.link(ob_circle_006)
col_lids.objects.link(ob_circle_007)
col_lids.objects.link(ob_circle_008)
col_lids.objects.link(ob_circle_009)
col_lids.objects.link(ob_outline_curve_profile)
col_lights.objects.link(ob_light)
col_cameras.objects.link(ob_camera)
col_collection.objects.link(ob_armature)
col_collection.objects.link(ob_armature_001)
col_collection.objects.link(ob_armature_002)
col_collection.objects.link(ob_armature_003)
col_collection.objects.link(ob_armature_004)
col_collection.objects.link(ob_plane_002)
col_collection.objects.link(ob_missile)
col_collection.objects.link(ob_missile_001)
col_collection.objects.link(ob_missile_002)
col_collection.objects.link(ob_missile_003)
col_collection.objects.link(ob_missile_004)
col_collection.objects.link(ob_missile_smokemaker)
col_collection.objects.link(ob_smoke_domain)
col_cutters.objects.link(ob_circlecutters)
def _layer_coll(name, lc=None):
    lc = lc or bpy.context.view_layer.layer_collection
    for c in lc.children:
        if c.name == name: return c
        r = _layer_coll(name, c)
        if r: return r
_layer_coll('Cutters').exclude = True

# ---- scene / render settings (as saved in the file)
scene.camera = ob_camera
scene.frame_start = 1; scene.frame_end = 120; scene.frame_set(0)
scene.render.engine = 'BLENDER_EEVEE_NEXT'
scene.render.image_settings.file_format = 'FFMPEG'
scene.render.image_settings.color_mode = 'BW'
scene.render.image_settings.quality = 85
scene.render.resolution_x = 400
scene.render.resolution_y = 400
scene.render.fps = 30
scene.render.use_render_cache = True
scene.cycles.feature_set = 'EXPERIMENTAL'
scene.cycles.use_denoising = False
scene.cycles.samples = 128
scene.cycles.sampling_pattern = 'TABULATED_SOBOL'
scene.cycles.use_adaptive_sampling = False
scene.cycles.use_light_tree = False
scene.eevee.gi_diffuse_bounces = 4
scene.eevee.gi_cubemap_resolution = '2048'
scene.eevee.taa_samples = 64
scene.eevee.use_taa_reprojection = False
scene.eevee.use_gtao = True
scene.eevee.gtao_distance = 1.0
scene.view_settings.view_transform = 'Filmic'
bpy.context.view_layer.update()

